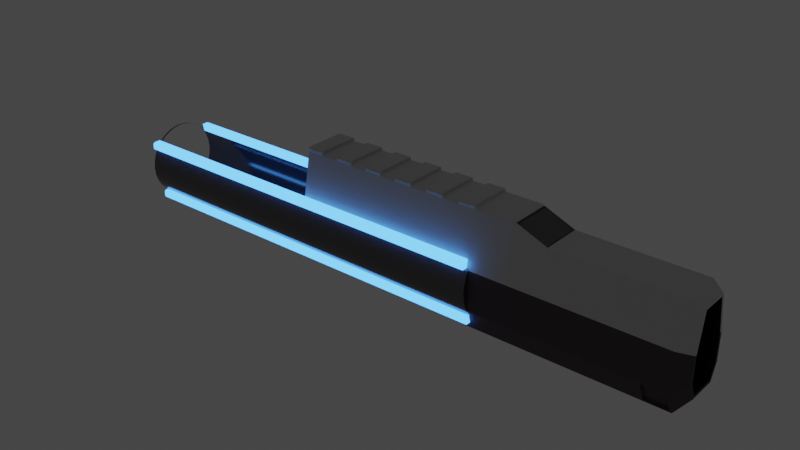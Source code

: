 # Source: ScatterBurst_Body.blend  (saved by Blender 2.80.75; exported with 4.5.12 LTS)
import bpy
from mathutils import Matrix  # noqa: F401  (used for matrix-valued properties, if any)

bpy.ops.wm.read_factory_settings(use_empty=True)
scene = bpy.context.scene
scene.name = 'Scene'

# ---- collections
col_collection = bpy.data.collections.new('Collection'); scene.collection.children.link(col_collection)

# ---- materials (node trees are filled in below, after node groups)
mat_white_003 = bpy.data.materials.new('White.003')
mat_white_003.use_transparent_shadow = False
mat_metal_003 = bpy.data.materials.new('Metal.003')
mat_metal_003.use_transparent_shadow = False
mat_gray_003 = bpy.data.materials.new('Gray.003')
mat_gray_003.use_transparent_shadow = False
mat_barrel_lights_active_003 = bpy.data.materials.new('Barrel Lights Active.003')
mat_barrel_lights_active_003.use_transparent_shadow = False
mat_reflective_black_003 = bpy.data.materials.new('Reflective Black.003')
mat_reflective_black_003.use_transparent_shadow = False

# ---- material node trees
mat_white_003.use_nodes = True; mat_white_003.node_tree.nodes.clear()
_N = mat_white_003.node_tree.nodes; _L = mat_white_003.node_tree.links
n0 = _N.new('ShaderNodeOutputMaterial'); n0.name = 'Material Output'; n0.location = (300, 300)
n1 = _N.new('ShaderNodeBsdfPrincipled'); n1.name = 'Principled BSDF'; n1.location = (10, 300)
n1.distribution = 'GGX'
n1.subsurface_method = 'BURLEY'
n1.inputs[1].default_value = 0.5545
n1.inputs[2].default_value = 0.7818
n1.inputs[3].default_value = 1.45
n1.inputs[13].default_value = 0.5364
n1.inputs[27].default_value = (0.0, 0.0, 0.0, 1.0)
n1.inputs[28].default_value = 1.0
_L.new(n1.outputs[0], n0.inputs[0])
n0.is_active_output = True
mat_metal_003.use_nodes = True; mat_metal_003.node_tree.nodes.clear()
_N = mat_metal_003.node_tree.nodes; _L = mat_metal_003.node_tree.links
n0 = _N.new('ShaderNodeOutputMaterial'); n0.name = 'Material Output'; n0.location = (269, 290)
n1 = _N.new('ShaderNodeBsdfPrincipled'); n1.name = 'Principled BSDF'; n1.location = (-21, 290)
n1.distribution = 'GGX'
n1.subsurface_method = 'BURLEY'
n1.inputs[0].default_value = (0.1529, 0.1441, 0.1529, 1.0)
n1.inputs[1].default_value = 0.7545
n1.inputs[2].default_value = 0.1318
n1.inputs[3].default_value = 1.45
n1.inputs[27].default_value = (0.0, 0.0, 0.0, 1.0)
n1.inputs[28].default_value = 1.0
_L.new(n1.outputs[0], n0.inputs[0])
n0.is_active_output = True
mat_gray_003.use_nodes = True; mat_gray_003.node_tree.nodes.clear()
_N = mat_gray_003.node_tree.nodes; _L = mat_gray_003.node_tree.links
n0 = _N.new('ShaderNodeOutputMaterial'); n0.name = 'Material Output'; n0.location = (300, 300)
n1 = _N.new('ShaderNodeBsdfPrincipled'); n1.name = 'Principled BSDF'; n1.location = (10, 300)
n1.distribution = 'GGX'
n1.subsurface_method = 'BURLEY'
n1.inputs[0].default_value = (0.07472, 0.05354, 0.06713, 1.0)
n1.inputs[2].default_value = 0.7409
n1.inputs[3].default_value = 1.45
n1.inputs[27].default_value = (0.0, 0.0, 0.0, 1.0)
n1.inputs[28].default_value = 1.0
_L.new(n1.outputs[0], n0.inputs[0])
n0.is_active_output = True
mat_barrel_lights_active_003.use_nodes = True; mat_barrel_lights_active_003.node_tree.nodes.clear()
_N = mat_barrel_lights_active_003.node_tree.nodes; _L = mat_barrel_lights_active_003.node_tree.links
n0 = _N.new('ShaderNodeOutputMaterial'); n0.name = 'Material Output'; n0.location = (151, 257)
n1 = _N.new('ShaderNodeEmission'); n1.name = 'Emission'; n1.location = (-109, 234)
n1.inputs[0].default_value = (0.0648, 0.2961, 1.0, 1.0)
n1.inputs[1].default_value = 4.0
_L.new(n1.outputs[0], n0.inputs[0])
n0.is_active_output = True
mat_reflective_black_003.use_nodes = True; mat_reflective_black_003.node_tree.nodes.clear()
_N = mat_reflective_black_003.node_tree.nodes; _L = mat_reflective_black_003.node_tree.links
n0 = _N.new('ShaderNodeOutputMaterial'); n0.name = 'Material Output'; n0.location = (300, 300)
n1 = _N.new('ShaderNodeBsdfPrincipled'); n1.name = 'Principled BSDF'; n1.location = (10, 300)
n1.distribution = 'GGX'
n1.subsurface_method = 'BURLEY'
n1.inputs[0].default_value = (0.0, 0.0, 0.0, 1.0)
n1.inputs[3].default_value = 1.45
n1.inputs[27].default_value = (0.0, 0.0, 0.0, 1.0)
n1.inputs[28].default_value = 1.0
_L.new(n1.outputs[0], n0.inputs[0])
n0.is_active_output = True

# ---- world
world_world = bpy.data.worlds.new('World'); scene.world = world_world
world_world.use_nodes = True; world_world.node_tree.nodes.clear()
_N = world_world.node_tree.nodes; _L = world_world.node_tree.links
n0 = _N.new('ShaderNodeOutputWorld'); n0.name = 'World Output'; n0.location = (300, 300)
n1 = _N.new('ShaderNodeBackground'); n1.name = 'Background'; n1.location = (10, 300)
n1.inputs[0].default_value = (0.05088, 0.05088, 0.05088, 1.0)
_L.new(n1.outputs[0], n0.inputs[0])
n0.is_active_output = True
world_world.color = (0.05088, 0.05088, 0.05088)
world_world.use_sun_shadow = False
world_world.sun_shadow_jitter_overblur = 0.0

# ---- meshes
me_cylinder = bpy.data.meshes.new('Cylinder')
me_cylinder.from_pydata([(1.847, 0.5898, -1.624), (1.847, -0.5471, -1.624), (1.847, 0.5898, 0.3562), (1.847, -0.5471, 0.3562), (1.847, -0.5471, -0.5063), (1.847, 0.5898, -0.5063), (1.847, 0.5898, -1.564), (1.847, -0.5471, -1.564), (1.847, -0.5471, 0.723), (1.25, -0.813, 0.723), (1.25, 0.8557, 0.723), (1.847, 0.5898, 0.723), (1.25, 0.8557, 0.366), (1.474, -0.651, -1.624), (1.57, -0.5342, -1.624), (1.474, -0.651, 0.3562), (1.57, 0.5769, -1.624), (1.474, 0.6937, 0.366), (1.474, 0.6937, 0.3562), (1.474, 0.6937, -1.624), (1.25, -0.813, 0.366), (1.662, 0.404, -1.624), (1.719, 0.2164, -1.624), (1.738, 0.02135, -1.624), (-0.8578, 0.5324, 0.6971), (0.215, 0.8557, 0.723), (0.215, -0.813, 0.723), (-0.8578, -0.4897, 0.6971), (0.1609, 0.835, 0.366), (0.215, 0.8557, 0.366), (0.1609, 0.835, -1.624), (0.03106, 0.7285, -1.624), (0.1609, 0.835, 0.3562), (0.1609, -0.7923, -1.624), (0.215, -0.813, 0.366), (-0.0933, -0.5342, -1.624), (0.7382, 1.021, -1.634), (0.7382, 1.021, 0.366), (0.9333, 1.002, -1.634), (0.9333, 1.002, 0.366), (1.121, 0.9452, -1.634), (1.121, 0.9452, 0.366), (1.294, 0.8528, -1.634), (1.294, 0.8528, 0.366), (1.445, 0.7285, -1.634), (1.445, 0.7285, 0.366), (1.57, 0.5769, -1.634), (1.662, 0.404, -1.634), (1.719, 0.2164, -1.634), (1.738, 0.02135, -1.634), (1.719, -0.1737, -1.634), (1.662, -0.3613, -1.634), (1.57, -0.5342, -1.634), (1.445, -0.6858, -1.634), (1.294, -0.8101, -1.634), (1.121, -0.9025, -1.634), (0.9333, -0.9594, -1.634), (0.7382, -0.9787, -1.634), (0.5431, -0.9594, -1.634), (0.3555, -0.9025, -1.634), (0.1826, -0.8101, -1.634), (0.03106, -0.6858, -1.634), (-0.0933, -0.5342, -1.634), (-0.1857, -0.3613, -1.634), (-0.2426, -0.1737, -1.634), (-0.2618, 0.02135, -1.634), (-0.2426, 0.2164, -1.634), (-0.1857, 0.404, -1.634), (-0.0933, 0.5769, -1.634), (0.03106, 0.7285, -1.634), (0.1826, 0.8528, -1.634), (0.1826, 0.8528, 0.366), (0.3555, 0.9452, -1.634), (0.3555, 0.9452, 0.366), (0.5431, 1.002, -1.634), (0.5431, 1.002, 0.366), (-0.2617, 0.02039, -1.624), (-0.1857, -0.3608, -1.624), (-0.1857, 0.3941, -1.624), (-0.2426, 0.2122, -1.624), (-0.09376, 0.5761, -1.624), (-0.2426, -0.1709, -1.624), (0.0318, -0.6864, -1.624), (1.662, -0.3604, -1.624), (1.719, -0.1728, -1.624), (0.215, -0.813, 1.308), (1.276, -0.8014, 1.3), (0.215, 0.8557, 1.308), (1.276, 0.8441, 1.3), (0.215, -0.813, 1.045), (0.215, 0.8557, 1.045), (1.25, 0.8557, 1.045), (1.847, 0.5898, 1.045), (1.25, -0.813, 1.045), (1.847, -0.5471, 1.045), (1.821, 0.6014, 1.3), (1.821, -0.5587, 1.3), (1.384, -0.3329, 1.369), (1.019, -0.4955, 1.369), (1.384, 0.3756, 1.369), (1.019, 0.5382, 1.369), (-0.6316, 0.3631, 1.369), (0.3132, 0.5382, 1.369), (-0.6316, -0.3204, 1.369), (0.3132, -0.4955, 1.369), (1.452, -0.3776, 1.369), (1.033, -0.5642, 1.369), (1.452, 0.4203, 1.369), (1.033, 0.6069, 1.369), (0.3069, 0.6069, 1.369), (0.3069, -0.5642, 1.369), (-0.03909, 0.7995, -1.623), (0.1771, 0.8483, 0.3546), (0.1771, -0.8056, 0.3546), (0.1609, 0.835, 0.3546), (0.1609, 0.835, -1.623), (0.1771, 0.8483, -1.623), (0.1609, -0.7923, 0.3546), (0.1609, -0.7923, -1.623), (0.1771, -0.8056, -1.623), (-0.03909, 0.7995, 0.3546), (-0.03909, -0.7568, 0.3546), (-0.03909, -0.7568, -1.623), (1.47, 0.6981, 0.3546), (1.474, -0.651, 0.3546), (1.47, -0.6554, 0.3546), (1.474, 0.6937, -1.623), (1.47, 0.6981, -1.623), (1.474, -0.651, -1.623), (1.47, -0.6554, -1.623), (1.686, 0.6345, -1.623), (1.686, 0.6345, -1.564), (1.686, 0.6345, 0.3546), (1.686, -0.5918, 0.3546), (1.686, 0.6345, -0.5063), (1.686, -0.5918, -0.5063), (1.686, -0.5918, -1.564), (1.686, -0.5918, -1.623), (1.445, 0.7285, -1.624), (1.445, -0.6858, -1.624), (1.847, 0.337, 0.7551), (1.847, 0.1924, 0.7401), (1.847, 0.06209, 0.7347), (1.847, -0.1394, 0.7401), (1.847, -0.009014, 0.7347), (1.847, -0.2839, 0.7551), (1.847, -0.3462, 0.9839), (1.847, -0.4251, 0.9734), (1.847, -0.4039, 0.7754), (1.847, -0.4251, 0.9262), (1.847, -0.4251, 0.8502), (1.847, -0.4251, 0.7966), (1.847, 0.4782, 0.9734), (1.847, 0.4782, 0.9262), (1.847, 0.4782, 0.8502), (1.847, 0.3993, 0.9839), (1.847, 0.457, 0.7754), (1.847, 0.4782, 0.7966), (1.847, 0.2971, 0.9928), (1.847, 0.0861, 1.001), (1.847, 0.1871, 0.9987), (1.847, -0.03302, 1.001), (1.847, -0.134, 0.9987), (1.847, -0.244, 0.9928), (1.847, 0.02135, 0.723), (1.847, 0.02135, 1.045), (1.847, 0.5898, 0.8839), (1.847, -0.5471, 0.8839), (-1.169, -0.4897, 0.5655), (-1.169, 0.5324, 0.5655), (1.25, -0.813, 0.5445), (0.215, -0.813, 0.5445), (1.25, 0.8557, 0.5445), (0.215, 0.8557, 0.5445), (-1.175, -0.5551, 0.3562), (-1.22, -0.5012, 0.3562), (-1.197, -0.5449, 0.3562), (-1.214, -0.5252, 0.3562), (-1.22, 0.5439, 0.3562), (-1.175, 0.5978, 0.3562), (-1.214, 0.5679, 0.3562), (-1.197, 0.5876, 0.3562), (-1.175, 0.5981, 0.5398), (-1.22, 0.5439, 0.5396), (-1.191, 0.5573, 0.5543), (-1.198, 0.5878, 0.5397), (-1.214, 0.568, 0.5397), (-1.22, -0.5012, 0.5396), (-1.175, -0.5554, 0.5398), (-1.191, -0.5147, 0.5543), (-1.214, -0.5253, 0.5397), (-1.198, -0.5451, 0.5397), (-1.22, 0.5439, -0.5824), (-1.214, 0.5679, -0.5824), (-1.197, 0.5876, -0.5824), (-1.175, 0.5978, -0.5824), (-1.22, -0.5012, -0.5824), (-1.214, -0.5252, -0.5824), (-1.197, -0.5449, -0.5824), (-1.175, -0.5551, -0.5824), (-1.22, 0.5439, -0.497), (-1.22, 0.5439, -0.4117), (-1.22, 0.5439, -0.3264), (-1.22, 0.5439, -0.2411), (-1.22, 0.5439, -0.1557), (-1.22, 0.5439, -0.0704), (-1.22, 0.5439, 0.01492), (-1.22, 0.5439, 0.1002), (-1.22, 0.5439, 0.1856), (-1.22, 0.5439, 0.2709), (-1.214, -0.5252, -0.497), (-1.214, -0.5252, -0.4117), (-1.214, -0.5252, -0.3264), (-1.214, -0.5252, -0.2411), (-1.214, -0.5252, -0.1557), (-1.214, -0.5252, -0.0704), (-1.214, -0.5252, 0.01492), (-1.214, -0.5252, 0.1002), (-1.214, -0.5252, 0.1856), (-1.214, -0.5252, 0.2709), (-1.197, -0.5449, -0.497), (-1.197, -0.5449, -0.4117), (-1.197, -0.5449, -0.3264), (-1.197, -0.5449, -0.2411), (-1.197, -0.5449, -0.1557), (-1.197, -0.5449, -0.0704), (-1.197, -0.5449, 0.01492), (-1.197, -0.5449, 0.1002), (-1.197, -0.5449, 0.1856), (-1.197, -0.5449, 0.2709), (-1.175, -0.5551, -0.497), (-1.175, -0.5551, -0.4117), (-1.175, -0.5551, -0.3264), (-1.175, -0.5551, -0.2411), (-1.175, -0.5551, -0.1557), (-1.175, -0.5551, -0.0704), (-1.175, -0.5551, 0.01492), (-1.175, -0.5551, 0.1002), (-1.175, -0.5551, 0.1856), (-1.175, -0.5551, 0.2709), (-1.214, 0.5679, 0.2709), (-1.214, 0.5679, 0.1856), (-1.214, 0.5679, 0.1002), (-1.214, 0.5679, 0.01492), (-1.214, 0.5679, -0.0704), (-1.214, 0.5679, -0.1557), (-1.214, 0.5679, -0.2411), (-1.214, 0.5679, -0.3264), (-1.214, 0.5679, -0.4117), (-1.214, 0.5679, -0.497), (-1.197, 0.5876, 0.2709), (-1.197, 0.5876, 0.1856), (-1.197, 0.5876, 0.1002), (-1.197, 0.5876, 0.01492), (-1.197, 0.5876, -0.0704), (-1.197, 0.5876, -0.1557), (-1.197, 0.5876, -0.2411), (-1.197, 0.5876, -0.3264), (-1.197, 0.5876, -0.4117), (-1.197, 0.5876, -0.497), (-1.175, 0.5978, 0.2709), (-1.175, 0.5978, 0.1856), (-1.175, 0.5978, 0.1002), (-1.175, 0.5978, 0.01492), (-1.175, 0.5978, -0.0704), (-1.175, 0.5978, -0.1557), (-1.175, 0.5978, -0.2411), (-1.175, 0.5978, -0.3264), (-1.175, 0.5978, -0.4117), (-1.175, 0.5978, -0.497), (-1.22, -0.5012, 0.2709), (-1.22, -0.5012, 0.1856), (-1.22, -0.5012, 0.1002), (-1.22, -0.5012, 0.01492), (-1.22, -0.5012, -0.0704), (-1.22, -0.5012, -0.1557), (-1.22, -0.5012, -0.2411), (-1.22, -0.5012, -0.3264), (-1.22, -0.5012, -0.4117), (-1.22, -0.5012, -0.497), (-1.291, 0.5439, 0.2709), (-1.291, 0.5439, 0.3562), (-1.285, 0.5679, 0.3562), (-1.269, 0.5876, 0.3562), (-1.246, 0.5978, 0.3562), (-1.285, -0.5252, 0.3562), (-1.291, -0.5012, 0.3562), (-1.285, -0.5252, 0.2709), (-1.269, -0.5449, 0.3562), (-1.269, -0.5449, 0.2709), (-1.246, -0.5551, 0.3562), (-1.246, -0.5551, 0.2709), (-1.285, 0.5679, -0.497), (-1.285, 0.5679, -0.5824), (-1.269, 0.5876, -0.497), (-1.269, 0.5876, -0.5824), (-1.246, 0.5978, -0.497), (-1.246, 0.5978, -0.5824), (-1.291, -0.5012, -0.497), (-1.291, -0.5012, -0.5824), (-1.269, -0.5449, -0.5824), (-1.246, -0.5551, -0.5824), (-1.285, -0.5252, -0.5824), (-1.291, 0.5439, -0.5824), (-1.291, 0.5439, -0.497), (-1.291, 0.5439, -0.4117), (-1.291, 0.5439, -0.3264), (-1.291, 0.5439, -0.2411), (-1.291, 0.5439, -0.1557), (-1.291, 0.5439, -0.0704), (-1.291, 0.5439, 0.01492), (-1.291, 0.5439, 0.1002), (-1.291, 0.5439, 0.1856), (-1.285, -0.5252, -0.497), (-1.285, -0.5252, -0.4117), (-1.285, -0.5252, -0.3264), (-1.285, -0.5252, -0.2411), (-1.285, -0.5252, -0.1557), (-1.285, -0.5252, -0.0704), (-1.285, -0.5252, 0.01492), (-1.285, -0.5252, 0.1002), (-1.285, -0.5252, 0.1856), (-1.269, -0.5449, -0.497), (-1.269, -0.5449, -0.4117), (-1.269, -0.5449, -0.3264), (-1.269, -0.5449, -0.2411), (-1.269, -0.5449, -0.1557), (-1.269, -0.5449, -0.0704), (-1.269, -0.5449, 0.01492), (-1.269, -0.5449, 0.1002), (-1.269, -0.5449, 0.1856), (-1.246, -0.5551, -0.497), (-1.246, -0.5551, -0.4117), (-1.246, -0.5551, -0.3264), (-1.246, -0.5551, -0.2411), (-1.246, -0.5551, -0.1557), (-1.246, -0.5551, -0.0704), (-1.246, -0.5551, 0.01492), (-1.246, -0.5551, 0.1002), (-1.246, -0.5551, 0.1856), (-1.285, 0.5679, 0.2709), (-1.285, 0.5679, 0.1856), (-1.285, 0.5679, 0.1002), (-1.285, 0.5679, 0.01492), (-1.285, 0.5679, -0.0704), (-1.285, 0.5679, -0.1557), (-1.285, 0.5679, -0.2411), (-1.285, 0.5679, -0.3264), (-1.285, 0.5679, -0.4117), (-1.269, 0.5876, 0.2709), (-1.269, 0.5876, 0.1856), (-1.269, 0.5876, 0.1002), (-1.269, 0.5876, 0.01492), (-1.269, 0.5876, -0.0704), (-1.269, 0.5876, -0.1557), (-1.269, 0.5876, -0.2411), (-1.269, 0.5876, -0.3264), (-1.269, 0.5876, -0.4117), (-1.246, 0.5978, 0.2709), (-1.246, 0.5978, 0.1856), (-1.246, 0.5978, 0.1002), (-1.246, 0.5978, 0.01492), (-1.246, 0.5978, -0.0704), (-1.246, 0.5978, -0.1557), (-1.246, 0.5978, -0.2411), (-1.246, 0.5978, -0.3264), (-1.246, 0.5978, -0.4117), (-1.291, -0.5012, 0.2709), (-1.291, -0.5012, 0.1856), (-1.291, -0.5012, 0.1002), (-1.291, -0.5012, 0.01492), (-1.291, -0.5012, -0.0704), (-1.291, -0.5012, -0.1557), (-1.291, -0.5012, -0.2411), (-1.291, -0.5012, -0.3264), (-1.291, -0.5012, -0.4117), (1.821, 0.6014, 1.184), (1.821, -0.5587, 1.184), (0.215, 0.8557, 1.176), (0.215, -0.813, 1.176), (1.276, 0.8441, 1.184), (1.276, -0.8014, 1.184), (1.847, 0.4957, 1.186), (1.847, 0.4957, 1.298), (1.847, -0.453, 1.298), (1.25, -0.813, 1.308), (1.25, 0.8557, 1.308), (1.847, -0.453, 1.186), (1.25, 0.8557, 1.176), (1.25, -0.813, 1.176), (1.79, -0.4883, 1.3), (1.245, -0.7309, 1.3), (1.79, -0.4883, 1.184), (1.245, -0.7309, 1.184), (1.795, 0.5427, 1.184), (1.795, 0.5427, 1.3), (1.25, 0.7854, 1.3), (1.25, 0.7854, 1.184), (1.847, 0.5898, 1.176), (1.847, 0.5898, 1.308), (1.847, -0.5471, 1.308), (1.847, -0.5471, 1.176), (1.79, 0.4957, 1.186), (1.79, 0.4957, 1.298), (1.79, -0.453, 1.298), (1.79, -0.453, 1.186), (-0.151, -0.737, 0.3562), (1.439, -0.6762, 0.366), (1.445, -0.6858, 0.3551), (1.442, -0.6723, 0.366), (1.272, -0.8115, 0.366), (1.294, -0.8101, 0.3551), (1.127, -0.8893, 0.366), (1.121, -0.9025, 0.3551), (0.9311, -0.9487, 0.366), (0.9333, -0.9594, 0.3551), (0.7382, -0.9677, 0.366), (0.7382, -0.9787, 0.3551), (0.5452, -0.9487, 0.366), (0.5431, -0.9594, 0.3551), (0.3491, -0.8891, 0.366), (0.3555, -0.9025, 0.3551), (0.2047, -0.8121, 0.366), (0.1826, -0.8101, 0.3551), (0.1764, -0.8051, 0.3551), (0.1976, -0.8064, 0.366), (0.1609, -0.7923, 0.3563), (-0.1725, -0.7331, -0.5824), (-0.03909, 0.7995, -0.5824), (-0.03909, -0.7568, -0.5824), (-0.8061, 0.6026, 0.723), (-0.8061, -0.5599, 0.723), (-0.8578, -0.5204, 0.723), (-0.8381, 0.5794, 0.7161), (-0.8578, 0.5513, 0.7056), (-0.8578, 0.5631, 0.723), (-1.184, 0.5761, 0.5496), (-0.8578, -0.5078, 0.7053), (-0.8371, -0.5374, 0.7164), (-1.184, -0.5341, 0.5493), (1.203, -0.2586, 0.8527), (0.9141, -0.387, 0.8527), (1.203, 0.3013, 0.8527), (0.9141, 0.4297, 0.8527), (-0.3897, 0.2914, 0.8527), (0.3568, 0.4297, 0.8527), (-0.3897, -0.2487, 0.8527), (0.3568, -0.387, 0.8527), (-0.8578, -0.4976, 1.045), (-0.8111, -0.5587, 1.045), (-0.8515, -0.5239, 1.045), (-0.8344, -0.5462, 1.045), (-0.8578, -0.4968, 1.308), (-0.8107, -0.5587, 1.308), (-0.8515, -0.5235, 1.308), (-0.8343, -0.5462, 1.308), (-0.7003, -0.3267, 1.369), (-0.6509, -0.3867, 1.369), (-0.6642, -0.3475, 1.369), (-0.6937, -0.3534, 1.369), (-0.6756, -0.3753, 1.369), (-0.811, -0.5587, 1.176), (-0.8578, -0.4973, 1.176), (-0.8344, -0.5462, 1.176), (-0.8515, -0.5238, 1.176), (-0.8111, -0.5586, 0.7256), (-0.8578, -0.5204, 0.723), (-0.8345, -0.5493, 0.7341), (-0.8515, -0.5353, 0.7331), (-0.8073, 0.6023, 1.045), (-0.8578, 0.5363, 1.045), (-0.8325, 0.5889, 1.045), (-0.851, 0.5647, 1.045), (-0.8578, 0.5354, 1.308), (-0.8069, 0.6024, 1.308), (-0.851, 0.5643, 1.308), (-0.8323, 0.5888, 1.308), (-0.6468, 0.4302, 1.369), (-0.7003, 0.3652, 1.369), (-0.6612, 0.3878, 1.369), (-0.6736, 0.4179, 1.369), (-0.6931, 0.3941, 1.369), (-0.8071, 0.6023, 1.176), (-0.8578, 0.536, 1.176), (-0.8325, 0.5888, 1.176), (-0.851, 0.5646, 1.176), (-0.8578, 0.5631, 0.723), (-0.8073, 0.6023, 0.7237), (-0.851, 0.5781, 0.7329), (-0.8326, 0.5925, 0.7331), (0.0223, -0.9787, -1.623), (-0.03909, -0.9173, -1.623), (-0.008391, -0.9704, -1.623), (-0.03086, -0.948, -1.623), (-0.03909, -0.9173, 0.3546), (0.0223, -0.9787, 0.3546), (-0.03086, -0.948, 0.3546), (-0.008392, -0.9704, 0.3546), (-0.03909, -0.9173, -0.5824), (0.0223, -0.9787, -0.5824), (-0.03086, -0.948, -0.5824), (-0.008392, -0.9704, -0.5824), (0.1771, -0.9244, -1.623), (0.1228, -0.9787, -1.623), (0.173, -0.9451, -1.623), (0.1612, -0.9628, -1.623), (0.1436, -0.9745, -1.623), (0.1228, -0.9787, 0.3546), (0.1771, -0.9244, 0.3546), (0.1436, -0.9745, 0.3546), (0.1612, -0.9628, 0.3546), (0.173, -0.9451, 0.3546), (1.686, -0.7195, -1.623), (1.637, -0.7686, -1.623), (1.68, -0.744, -1.623), (1.662, -0.762, -1.623), (1.637, -0.7686, 0.3546), (1.686, -0.7195, 0.3546), (1.662, -0.762, 0.3546), (1.68, -0.744, 0.3546), (1.531, -0.7686, -1.623), (1.47, -0.7075, -1.623), (1.501, -0.7604, -1.623), (1.478, -0.738, -1.623), (1.47, -0.7075, 0.3546), (1.531, -0.7686, 0.3546), (1.478, -0.738, 0.3546), (1.501, -0.7604, 0.3546), (1.47, 0.7482, -1.623), (1.533, 0.8113, -1.623), (1.479, 0.7797, -1.623), (1.502, 0.8028, -1.623), (1.533, 0.8113, 0.3546), (1.47, 0.7482, 0.3546), (1.502, 0.8028, 0.3546), (1.479, 0.7797, 0.3546), (1.627, 0.8113, -1.623), (1.686, 0.7513, -1.623), (1.656, 0.8032, -1.623), (1.678, 0.7813, -1.623), (1.686, 0.7513, 0.3546), (1.627, 0.8113, 0.3546), (1.678, 0.7813, 0.3546), (1.656, 0.8032, 0.3546), (-0.03909, 0.9545, -1.623), (0.0278, 1.021, -1.623), (-0.03012, 0.9879, -1.623), (-0.005642, 1.012, -1.623), (0.0278, 1.021, 0.3546), (-0.03909, 0.9545, 0.3546), (-0.005642, 1.012, 0.3546), (-0.03012, 0.9879, 0.3546), (-0.03909, 0.9545, -0.5824), (0.0278, 1.021, -0.5824), (-0.03012, 0.9879, -0.5824), (-0.005642, 1.012, -0.5824), (0.127, 1.021, -1.623), (0.1771, 0.9712, -1.623), (0.1521, 1.015, -1.623), (0.1704, 0.9963, -1.623), (0.1771, 0.9712, 0.3546), (0.127, 1.021, 0.3546), (0.1704, 0.9963, 0.3546), (0.1521, 1.015, 0.3546)], [], [(3, 2, 11, 164, 8), (3, 4, 5, 2), (1, 0, 6, 7), (388, 378, 87, 386), (2, 18, 17, 12, 172, 10, 11), (44, 138, 19, 16, 46), (409, 407, 20), (12, 37, 29), (26, 9, 93, 89), (86, 381, 393, 391), (82, 61, 60, 33), (32, 28, 112), (36, 37, 39, 38), (38, 39, 41, 40), (40, 41, 43, 42), (42, 43, 45, 138, 44), (47, 46, 16, 21), (51, 83, 14, 52), (51, 50, 84, 83), (54, 411, 413, 55), (412, 410, 20), (414, 412, 20), (416, 414, 20), (20, 34, 416), (34, 420, 418), (34, 422, 420), (70, 71, 73, 72), (72, 73, 75, 74), (74, 75, 37, 36), (178, 175, 187, 183), (12, 17, 45), (187, 190, 191, 188, 439, 189), (65, 76, 79, 66), (61, 82, 35, 62), (35, 77, 63, 62), (64, 63, 77, 81), (76, 65, 64, 81), (67, 66, 79, 78), (68, 67, 78, 80), (68, 80, 31, 69), (30, 70, 69, 31), (171, 34, 20, 170), (56, 415, 417, 57), (410, 409, 20), (423, 113, 119), (53, 139, 408, 411, 54), (423, 119, 60), (55, 413, 415, 56), (416, 34, 418), (59, 421, 423, 60), (58, 419, 421, 59), (57, 417, 419, 58), (173, 25, 10, 172), (45, 43, 12), (43, 41, 12), (41, 39, 12), (39, 37, 12), (37, 75, 29), (75, 73, 29), (73, 71, 29), (71, 28, 29), (101, 102, 109, 477, 479), (483, 462, 452, 473), (399, 386, 108, 107), (11, 10, 91, 92, 166), (182, 185, 186, 183, 184, 436), (10, 25, 90, 91), (9, 8, 167, 94, 93), (384, 387, 405, 404), (376, 380, 397, 394), (453, 85, 110, 457), (379, 389, 385, 85), (385, 400, 105, 106), (386, 87, 109, 108), (430, 433, 435, 486, 488, 489, 487), (473, 452, 456, 478), (400, 399, 107, 105), (85, 385, 106, 110), (461, 379, 85, 453), (97, 98, 106, 105), (99, 97, 105, 107), (100, 99, 107, 108), (103, 101, 479, 478, 456, 458), (104, 103, 458, 457, 110), (432, 438, 431, 465, 467, 468, 466), (98, 104, 110, 106), (102, 100, 108, 109), (121, 494, 496, 497, 495, 507, 509, 510, 511, 508, 113, 117), (544, 111, 428, 552), (428, 120, 549, 552), (545, 553, 548, 561, 556), (495, 499, 490, 503, 507), (548, 550, 551, 549, 120, 114, 112, 560, 562, 563, 561), (498, 494, 121, 429), (114, 32, 112), (490, 492, 493, 491, 122, 118, 119, 502, 504, 505, 506, 503), (116, 112, 71), (423, 424, 113), (70, 30, 116), (30, 115, 116), (28, 71, 112), (70, 116, 71), (34, 425, 422), (426, 117, 113), (119, 118, 33), (119, 33, 60), (171, 406, 426, 425, 34), (528, 127, 123, 533), (133, 517, 512, 137, 136, 135), (529, 532, 541, 536), (540, 542, 543, 541, 532, 534, 535, 533, 123, 132), (525, 520, 513, 516), (129, 521, 524, 125), (52, 14, 13, 139, 53), (84, 50, 49, 23), (48, 22, 23, 49), (47, 21, 22, 48), (19, 0, 1, 13, 14, 83, 84, 23, 22, 21, 16), (18, 123, 127, 126, 19, 138, 45, 17), (20, 407, 15, 3, 8, 9, 170), (1, 137, 13), (1, 7, 137), (7, 136, 137), (137, 128, 13), (135, 136, 7, 4), (3, 15, 124, 133), (3, 133, 135, 4), (2, 132, 123, 18), (0, 19, 126, 130), (0, 130, 131, 6), (131, 134, 5, 6), (2, 5, 134, 132), (150, 149, 167), (11, 166, 154, 157, 156, 140, 141, 142, 144, 143, 145, 148, 151, 150, 167, 8, 164), (153, 154, 166), (166, 92, 165, 94, 167, 149, 147, 146, 163, 162, 161, 159, 160, 158, 155, 152, 153), (174, 406, 171, 188), (26, 171, 170, 9), (29, 173, 172, 12), (24, 169, 168, 27), (432, 435, 434, 437), (187, 189, 184, 183), (378, 482, 474, 87), (87, 474, 477, 109), (26, 431, 188, 171), (25, 430, 487, 469, 90), (27, 437, 434, 24), (168, 169, 184, 189), (176, 177, 285, 288), (234, 224, 326, 335), (248, 201, 305, 348), (182, 179, 181, 185), (185, 181, 180, 186), (186, 180, 178, 183), (174, 188, 191, 176), (176, 191, 190, 177), (177, 190, 187, 175), (235, 236, 337, 336), (261, 262, 360, 359), (201, 278, 375, 305), (225, 235, 336, 327), (200, 249, 292, 304), (209, 208, 271, 270), (277, 202, 306, 374), (207, 206, 273, 272), (236, 226, 328, 337), (205, 204, 275, 274), (250, 240, 340, 349), (203, 202, 277, 276), (233, 234, 335, 334), (201, 200, 279, 278), (179, 260, 358, 284), (270, 271, 218, 219), (203, 276, 373, 307), (272, 273, 216, 217), (227, 237, 338, 329), (274, 275, 214, 215), (241, 251, 350, 341), (276, 277, 212, 213), (177, 175, 286, 285), (278, 279, 210, 211), (275, 204, 308, 372), (219, 218, 228, 229), (238, 228, 330, 339), (217, 216, 226, 227), (252, 242, 342, 351), (215, 214, 224, 225), (231, 232, 333, 332), (213, 212, 222, 223), (205, 274, 371, 309), (211, 210, 220, 221), (229, 239, 291, 289), (229, 228, 238, 239), (243, 253, 352, 343), (227, 226, 236, 237), (273, 206, 310, 370), (225, 224, 234, 235), (181, 179, 284, 283), (223, 222, 232, 233), (220, 210, 313, 322), (221, 220, 230, 231), (254, 244, 344, 353), (259, 258, 268, 269), (199, 230, 331, 301), (257, 256, 266, 267), (207, 272, 369, 311), (255, 254, 264, 265), (211, 221, 323, 314), (253, 252, 262, 263), (245, 255, 354, 345), (251, 250, 260, 261), (271, 208, 312, 368), (249, 248, 258, 259), (175, 178, 281, 286), (247, 246, 256, 257), (222, 212, 315, 324), (245, 244, 254, 255), (256, 246, 346, 355), (243, 242, 252, 253), (209, 270, 367, 280), (241, 240, 250, 251), (180, 181, 283, 282), (200, 201, 248, 249), (213, 223, 325, 316), (202, 203, 246, 247), (247, 257, 356, 347), (204, 205, 244, 245), (224, 214, 317, 326), (206, 207, 242, 243), (258, 248, 348, 357), (208, 209, 240, 241), (280, 281, 282, 340), (340, 282, 283, 349), (349, 283, 284, 358), (322, 300, 301, 331), (313, 302, 300, 322), (298, 299, 302, 313), (304, 303, 299, 298), (281, 280, 367, 286), (312, 311, 369, 368), (310, 309, 371, 370), (308, 307, 373, 372), (306, 305, 375, 374), (286, 367, 287, 285), (368, 369, 320, 321), (370, 371, 318, 319), (372, 373, 316, 317), (374, 375, 314, 315), (285, 287, 289, 288), (321, 320, 329, 330), (319, 318, 327, 328), (317, 316, 325, 326), (315, 314, 323, 324), (288, 289, 291, 290), (330, 329, 338, 339), (328, 327, 336, 337), (326, 325, 334, 335), (324, 323, 332, 333), (295, 294, 296, 297), (357, 356, 365, 366), (355, 354, 363, 364), (353, 352, 361, 362), (351, 350, 359, 360), (293, 292, 294, 295), (348, 347, 356, 357), (346, 345, 354, 355), (344, 343, 352, 353), (342, 341, 350, 351), (303, 304, 292, 293), (305, 306, 347, 348), (307, 308, 345, 346), (309, 310, 343, 344), (311, 312, 341, 342), (279, 200, 304, 298), (202, 247, 347, 306), (223, 233, 334, 325), (270, 219, 287, 367), (263, 264, 362, 361), (237, 238, 339, 338), (246, 203, 307, 346), (232, 222, 324, 333), (218, 271, 368, 321), (204, 245, 345, 308), (221, 231, 332, 323), (174, 176, 288, 290), (272, 217, 320, 369), (265, 266, 364, 363), (244, 205, 309, 344), (230, 220, 322, 331), (269, 195, 297, 296), (216, 273, 370, 319), (206, 243, 343, 310), (259, 269, 296, 294), (239, 174, 290, 291), (274, 215, 318, 371), (267, 268, 366, 365), (242, 207, 311, 342), (268, 258, 357, 366), (214, 275, 372, 317), (208, 241, 341, 312), (257, 267, 365, 356), (276, 213, 316, 373), (240, 209, 280, 340), (266, 256, 355, 364), (212, 277, 374, 315), (255, 265, 363, 354), (198, 199, 301, 300), (278, 211, 314, 375), (264, 254, 353, 362), (197, 198, 300, 302), (210, 279, 298, 313), (253, 263, 361, 352), (196, 197, 302, 299), (219, 229, 289, 287), (262, 252, 351, 360), (195, 194, 295, 297), (228, 218, 321, 330), (251, 261, 359, 350), (194, 193, 293, 295), (217, 227, 329, 320), (260, 250, 349, 358), (193, 192, 303, 293), (226, 216, 319, 328), (178, 180, 282, 281), (249, 259, 294, 292), (192, 196, 299, 303), (215, 225, 327, 318), (4, 7, 6, 5), (89, 93, 389, 379), (89, 449, 465, 431, 26), (92, 91, 388, 398), (94, 165, 92, 398, 401), (486, 435, 432, 466, 448, 470), (470, 448, 462, 483), (93, 94, 401, 389), (91, 90, 378, 388), (376, 95, 399, 398), (86, 96, 400, 385), (95, 88, 386, 399), (96, 377, 401, 400), (88, 380, 388, 386), (381, 86, 385, 389), (380, 376, 398, 388), (377, 381, 389, 401), (393, 392, 390, 391), (377, 96, 390, 392), (96, 86, 391, 390), (381, 377, 392, 393), (394, 397, 396, 395), (380, 88, 396, 397), (88, 95, 395, 396), (95, 376, 394, 395), (383, 382, 398, 399), (384, 383, 399, 400), (387, 384, 400, 401), (382, 387, 401, 398), (405, 402, 403, 404), (382, 383, 403, 402), (387, 382, 402, 405), (383, 384, 404, 403), (173, 29, 28, 32, 179, 182), (424, 426, 113), (424, 425, 426), (411, 408, 409, 410), (413, 411, 410, 412), (415, 413, 412, 414), (417, 415, 414, 416), (419, 417, 416, 418), (421, 419, 418, 420), (423, 421, 420, 422), (408, 15, 407, 409), (422, 425, 424, 423), (15, 408, 139, 13, 128, 129, 125, 124), (427, 429, 121), (427, 121, 117, 426, 406, 174, 239, 238, 237, 236, 235, 234, 233, 232, 231, 230, 199), (428, 195, 269, 268, 267, 266, 265, 264, 263, 262, 261, 260, 179, 32, 114, 120), (169, 24, 434, 184), (188, 431, 438, 439), (27, 168, 189, 437), (25, 173, 182, 430), (433, 434, 435), (184, 434, 433, 436), (430, 182, 436, 433), (437, 438, 432), (437, 189, 439, 438), (101, 103, 446, 444), (440, 442, 443, 445, 444, 446, 447, 441), (99, 100, 443, 442), (98, 97, 440, 441), (100, 102, 445, 443), (103, 104, 447, 446), (102, 101, 444, 445), (97, 99, 442, 440), (104, 98, 441, 447), (456, 459, 458), (459, 460, 458), (460, 457, 458), (462, 448, 450, 464), (464, 450, 451, 463), (463, 451, 449, 461), (456, 452, 454, 459), (459, 454, 455, 460), (460, 455, 453, 457), (452, 462, 464, 454), (454, 464, 463, 455), (455, 463, 461, 453), (465, 449, 451, 467), (467, 451, 450, 468), (468, 450, 448, 466), (449, 89, 379, 461), (477, 480, 479), (480, 481, 479), (481, 478, 479), (483, 473, 475, 485), (485, 475, 476, 484), (484, 476, 474, 482), (473, 478, 481, 475), (475, 481, 480, 476), (476, 480, 477, 474), (470, 483, 485, 472), (472, 485, 484, 471), (471, 484, 482, 469), (486, 470, 472, 488), (488, 472, 471, 489), (489, 471, 469, 487), (90, 469, 482, 378), (499, 495, 497, 501), (501, 497, 496, 500), (500, 496, 494, 498), (490, 499, 501, 492), (492, 501, 500, 493), (493, 500, 498, 491), (122, 491, 498, 429), (507, 503, 506, 509), (509, 506, 505, 510), (510, 505, 504, 511), (511, 504, 502, 508), (113, 508, 502, 119), (516, 513, 515, 518), (518, 515, 514, 519), (519, 514, 512, 517), (125, 524, 526, 527, 525, 516, 518, 519, 517, 133, 124), (520, 525, 527, 522), (522, 527, 526, 523), (523, 526, 524, 521), (520, 522, 523, 521, 129, 128, 137, 512, 514, 515, 513), (532, 529, 531, 534), (534, 531, 530, 535), (535, 530, 528, 533), (540, 132, 134, 131, 130, 537), (536, 541, 543, 538), (538, 543, 542, 539), (539, 542, 540, 537), (127, 528, 530, 531, 529, 536, 538, 539, 537, 130, 126), (553, 545, 547, 555), (555, 547, 546, 554), (554, 546, 544, 552), (548, 553, 555, 550), (550, 555, 554, 551), (551, 554, 552, 549), (560, 112, 116, 557), (556, 561, 563, 558), (558, 563, 562, 559), (559, 562, 560, 557), (111, 544, 546, 547, 545, 556, 558, 559, 557, 116, 115)])
me_cylinder.polygons.foreach_set('use_smooth', [0, 0, 0, 0, 0, 1, 0, 0, 0, 0, 1, 0, 1, 1, 1, 1, 1, 1, 1, 1, 0, 0, 0, 0, 0, 0, 1, 1, 1, 1, 0, 0, 1, 1, 1, 1, 1, 1, 1, 1, 1, 0, 1, 0, 0, 1, 0, 1, 0, 1, 1, 1, 0, 0, 0, 0, 0, 0, 0, 0, 0, 0, 0, 0, 0, 0, 0, 0, 0, 0, 0, 0, 0, 0, 0, 0, 0, 0, 0, 0, 0, 0, 0, 0, 0, 0, 0, 0, 0, 0, 0, 0, 0, 0, 0, 0, 0, 0, 0, 0, 0, 0, 0, 1, 0, 0, 0, 0, 0, 0, 0, 0, 0, 1, 1, 1, 1, 0, 1, 0, 0, 0, 0, 0, 0, 0, 0, 0, 0, 0, 0, 0, 0, 0, 0, 0, 0, 0, 0, 0, 0, 1, 0, 0, 0, 0, 0, 0, 0, 0, 0, 1, 1, 1, 1, 1, 1, 0, 0, 0, 0, 0, 1, 0, 1, 0, 1, 0, 1, 0, 1, 0, 1, 0, 1, 0, 1, 0, 1, 0, 1, 0, 1, 0, 1, 0, 1, 0, 1, 0, 1, 0, 1, 0, 1, 0, 1, 0, 1, 0, 1, 0, 1, 0, 1, 0, 1, 0, 1, 0, 1, 0, 1, 0, 1, 0, 1, 0, 1, 0, 1, 0, 1, 0, 1, 0, 1, 0, 1, 0, 1, 1, 1, 1, 1, 1, 1, 1, 1, 1, 1, 1, 1, 1, 1, 1, 1, 1, 1, 1, 1, 1, 1, 1, 1, 1, 1, 1, 1, 1, 1, 1, 1, 1, 1, 1, 1, 1, 1, 1, 1, 1, 1, 0, 0, 0, 0, 0, 0, 0, 0, 0, 0, 0, 0, 0, 0, 0, 0, 0, 0, 0, 0, 0, 0, 0, 0, 0, 0, 0, 0, 0, 0, 0, 0, 0, 0, 0, 0, 0, 0, 0, 0, 0, 0, 0, 0, 0, 0, 0, 0, 0, 0, 0, 0, 0, 0, 0, 0, 0, 0, 0, 0, 0, 0, 0, 0, 0, 0, 0, 0, 0, 0, 0, 0, 0, 0, 0, 0, 0, 0, 0, 0, 0, 0, 0, 0, 0, 0, 0, 0, 0, 1, 1, 1, 1, 1, 1, 1, 1, 1, 1, 1, 0, 0, 0, 0, 0, 0, 0, 0, 0, 0, 0, 0, 0, 0, 0, 0, 0, 0, 0, 0, 0, 0, 0, 0, 0, 0, 0, 0, 0, 0, 0, 0, 0, 0, 0, 0, 0, 0, 0, 0, 0, 0, 0, 0, 0, 0, 0, 0, 0, 0, 0, 0, 0, 0, 0, 0, 0, 0, 0, 0, 0, 0, 0, 0, 0, 0, 0, 0, 0, 0, 0, 0, 0, 0, 0, 0, 0, 0, 0, 0, 0, 0, 0, 0, 0, 0, 0, 0, 0, 0, 0, 0])
me_cylinder.polygons.foreach_set('material_index', [2, 2, 2, 2, 2, 1, 1, 1, 2, 2, 1, 1, 1, 1, 1, 1, 1, 1, 1, 1, 1, 1, 1, 1, 1, 1, 1, 1, 1, 0, 1, 0, 1, 1, 1, 1, 1, 1, 1, 1, 1, 2, 1, 1, 1, 1, 1, 1, 1, 1, 1, 1, 2, 1, 1, 1, 1, 1, 1, 1, 1, 0, 0, 2, 2, 0, 2, 2, 2, 2, 0, 2, 2, 2, 0, 0, 2, 2, 0, 2, 2, 2, 0, 0, 0, 2, 2, 3, 3, 3, 3, 3, 3, 3, 1, 3, 1, 1, 1, 1, 1, 1, 1, 1, 1, 1, 0, 3, 3, 3, 3, 3, 3, 1, 1, 1, 1, 2, 1, 2, 2, 2, 2, 2, 2, 2, 2, 2, 2, 2, 2, 2, 2, 2, 2, 2, 0, 2, 2, 4, 0, 0, 0, 0, 0, 0, 2, 2, 0, 0, 0, 0, 0, 0, 0, 0, 0, 0, 0, 0, 0, 0, 0, 0, 0, 0, 0, 0, 0, 0, 0, 0, 0, 0, 0, 0, 0, 0, 0, 0, 0, 0, 0, 0, 0, 0, 0, 0, 0, 0, 0, 0, 0, 0, 0, 0, 0, 0, 0, 0, 0, 0, 0, 0, 0, 0, 0, 0, 0, 0, 0, 0, 0, 0, 0, 0, 0, 0, 0, 0, 0, 0, 0, 0, 0, 0, 0, 0, 0, 0, 0, 0, 0, 0, 0, 0, 0, 0, 0, 0, 0, 0, 0, 0, 0, 0, 0, 0, 0, 0, 0, 0, 0, 0, 0, 0, 0, 0, 0, 0, 0, 0, 0, 0, 0, 0, 0, 0, 0, 0, 0, 0, 0, 0, 0, 0, 0, 0, 0, 0, 0, 0, 0, 0, 0, 0, 0, 0, 0, 0, 0, 0, 0, 0, 0, 0, 0, 0, 0, 0, 0, 0, 0, 0, 0, 0, 0, 0, 0, 0, 0, 0, 0, 0, 0, 0, 0, 0, 0, 0, 0, 0, 0, 0, 0, 0, 0, 2, 2, 0, 2, 2, 0, 0, 2, 2, 2, 2, 2, 2, 2, 2, 2, 2, 2, 2, 2, 2, 2, 2, 2, 2, 2, 2, 2, 2, 2, 2, 2, 2, 0, 1, 1, 1, 1, 1, 1, 1, 1, 1, 1, 1, 1, 0, 0, 0, 2, 0, 2, 0, 0, 0, 0, 0, 0, 6, 6, 6, 6, 6, 6, 6, 6, 6, 0, 0, 0, 0, 0, 0, 0, 0, 0, 0, 0, 0, 0, 0, 0, 0, 0, 0, 0, 0, 0, 0, 0, 0, 0, 0, 0, 0, 0, 0, 0, 0, 3, 3, 3, 3, 3, 3, 3, 3, 3, 3, 3, 3, 3, 3, 3, 3, 3, 3, 3, 3, 3, 3, 3, 3, 3, 3, 3, 3, 3, 3, 3, 3, 3, 3, 3, 3, 3, 3, 3])
_k = set([(17, 45), (36, 38), (36, 74), (37, 39), (37, 75), (38, 40), (39, 41), (40, 42), (41, 43), (42, 44), (43, 45), (44, 46), (46, 47), (47, 48), (48, 49), (49, 50), (50, 51), (51, 52), (52, 53), (53, 54), (54, 55), (55, 56), (56, 57), (57, 58), (58, 59), (59, 60), (60, 61), (61, 62), (62, 63), (63, 64), (64, 65), (65, 66), (66, 67), (67, 68), (68, 69), (69, 70), (70, 72), (71, 73), (72, 74), (73, 75), (407, 409), (409, 410), (410, 412), (412, 414), (414, 416), (416, 418), (418, 420), (420, 422)])
me_cylinder.attributes.new('sharp_edge', 'BOOLEAN', 'EDGE').data.foreach_set('value', [ (min(e.vertices), max(e.vertices)) in _k for e in me_cylinder.edges])
_uv = me_cylinder.uv_layers.new(name='UVMap')
_uv.uv.foreach_set('vector', [0.625, 0.5, 0.625, 0.75, 0.625, 0.75, 0.625, 0.625, 0.625, 0.5, 0.625, 0.5, 0.6875, 0.5, 0.6875, 0.75, 0.625, 0.75, 0.625, 0.25, 0.625, 1.0, 0.625, 0.9375, 0.625, 0.3125, 0.0, 0.0, 0.0, 0.0, 0.0, 0.0, 0.0, 0.0, 0.625, 0.75, 0.5273, 0.75, 0.5273, 0.75, 0.375, 0.75, 0.375, 0.75, 0.375, 0.75, 0.625, 0.75, 0.875, 0.5, 0.875, 0.75, 0.0, 0.0, 0.8438, 0.5025, 0.8438, 0.5, 0.5346, 0.8444, 0.5338, 0.8444, 0.0, 0.0, 0.0, 0.0, 0.0, 1.0, 0.0, 0.0, 0.0, 0.0, 0.0, 0.0, 0.0, 0.0, 0.0, 0.0, 0.3859, 0.5, 0.3859, 0.5, 0.3859, 0.5, 0.3859, 0.5, 0.0, 0.0, 0.5803, 0.08029, 0.6167, 0.05045, 0.0, 0.0, 0.3945, 0.5, 0.0, 0.0, 0.625, 0.5216, 1.0, 0.5, 1.0, 1.0, 0.9688, 1.0, 0.9688, 0.5, 0.9688, 0.5, 0.9688, 1.0, 0.9375, 1.0, 0.9375, 0.5, 0.9375, 0.5, 0.9375, 1.0, 0.9062, 1.0, 0.9062, 0.5, 0.9062, 0.5, 0.9062, 1.0, 0.875, 1.0, 0.875, 0.75, 0.875, 0.5, 0.8125, 0.5, 0.8438, 0.5, 0.8438, 0.5025, 0.0, 0.0, 0.6875, 0.5, 0.0, 0.0, 0.6562, 0.5025, 0.6562, 0.5, 0.6875, 0.5, 0.7188, 0.5, 0.0, 0.0, 0.0, 0.0, 0.5938, 0.5, 0.5938, 0.9973, 0.5625, 0.9973, 0.5625, 0.5, 0.2761, 0.5094, 0.3051, 0.5139, 0.0, 0.0, 0.3984, 0.7731, 0.431, 0.7731, 0.0, 0.0, 0.4445, 0.9046, 0.4754, 0.9046, 0.0, 0.0, 0.0, 0.0, 0.375, 0.75, 0.4791, 0.9582, 0.375, 0.75, 0.4269, 0.9391, 0.4596, 0.9391, 0.375, 0.75, 0.3849, 0.8294, 0.4108, 0.8277, 0.09375, 0.5, 0.09375, 1.0, 0.0625, 1.0, 0.0625, 0.5, 0.0625, 0.5, 0.0625, 1.0, 0.03125, 1.0, 0.03125, 0.5, 0.03125, 0.5, 0.03125, 1.0, 0.0, 1.0, 0.0, 0.5, 0.625, 0.5101, 0.625, 0.7399, 0.625, 0.7399, 0.625, 0.5101, 0.0, 0.0, 0.8678, 1.0, 0.875, 1.0, 0.625, 0.7399, 0.625, 0.7452, 0.625, 0.7496, 0.625, 0.7518, 0.625, 0.7471, 0.625, 0.7429, 0.51, 0.25, 0.0, 0.0, 0.0, 0.0, 0.5146, 0.2968, 0.5803, 0.08029, 0.0, 0.0, 0.0, 0.0, 0.5504, 0.1167, 0.0, 0.0, 0.0, 0.0, 0.5283, 0.1582, 0.5504, 0.1167, 0.5146, 0.2032, 0.5283, 0.1582, 0.0, 0.0, 0.0, 0.0, 0.0, 0.0, 0.51, 0.25, 0.5146, 0.2032, 0.0, 0.0, 0.5283, 0.3418, 0.5146, 0.2968, 0.0, 0.0, 0.0, 0.0, 0.5504, 0.3833, 0.5283, 0.3418, 0.0, 0.0, 0.0, 0.0, 0.5504, 0.3833, 0.0, 0.0, 0.0, 0.0, 0.5803, 0.4197, 0.0, 0.0, 0.09375, 0.5, 0.5803, 0.4197, 0.0, 0.0, 0.0, 0.0, 0.0, 0.0, 0.0, 0.0, 0.0, 0.0, 0.5312, 0.5, 0.5312, 0.9973, 0.5, 0.9973, 0.5, 0.5, 0.3051, 0.5139, 0.3415, 0.5161, 0.0, 0.0, 0.4076, 1.0, 0.625, 0.7284, 0.875, 0.7284, 0.625, 0.5, 0.625, 0.75, 0.625, 0.9986, 0.5938, 0.9973, 0.5938, 0.5, 0.4074, 0.9948, 0.875, 0.7284, 0.6167, 0.05045, 0.5625, 0.5, 0.5625, 0.9973, 0.5312, 0.9973, 0.5312, 0.5, 0.496, 0.9759, 0.375, 0.75, 0.4651, 0.9759, 0.4375, 0.5, 0.4375, 0.9973, 0.4062, 0.9973, 0.4062, 0.5, 0.4688, 0.5, 0.4688, 0.9973, 0.4375, 0.9973, 0.4375, 0.5, 0.5, 0.5, 0.5, 0.9973, 0.4688, 0.9973, 0.4688, 0.5, 0.0, 0.0, 0.0, 0.0, 0.0, 0.0, 0.0, 0.0, 0.875, 1.0, 0.9062, 1.0, 0.0, 0.0, 0.9062, 1.0, 0.9375, 1.0, 0.0, 0.0, 0.9375, 1.0, 0.9688, 1.0, 0.0, 0.0, 0.9688, 1.0, 0.0, 1.0, 0.0, 0.0, 0.0, 1.0, 0.03125, 1.0, 0.0, 0.0, 0.03125, 1.0, 0.0625, 1.0, 0.0, 0.0, 0.0625, 1.0, 0.09375, 1.0, 0.0, 0.0, 0.09375, 1.0, 0.0, 0.0, 0.0, 0.0, 0.5946, 0.4973, 0.06991, 0.09115, 0.0, 0.0, 0.5918, 0.4735, 0.6077, 0.4985, 0.625, 0.5118, 0.625, 0.7391, 0.625, 0.739, 0.625, 0.512, 0.625, 0.75, 0.375, 0.75, 0.375, 0.75, 0.625, 0.75, 0.625, 0.75, 0.375, 0.75, 0.375, 0.75, 0.625, 0.75, 0.625, 0.75, 0.6054, 0.4843, 0.6157, 0.4926, 0.6242, 0.4994, 0.6268, 0.5006, 0.625, 0.5071, 0.6177, 0.4979, 0.0, 0.0, 0.0, 0.0, 0.0, 0.0, 0.0, 0.0, 0.375, 0.5, 0.625, 0.5, 0.625, 0.5, 0.625, 0.5, 0.375, 0.5, 0.625, 0.5022, 0.625, 0.5022, 0.625, 0.5022, 0.625, 0.5022, 0.6141, 0.75, 0.3859, 0.75, 0.3859, 0.75, 0.6141, 0.75, 0.614, 0.75, 0.375, 0.75, 0.375, 0.75, 0.6127, 0.75, 0.0, 0.0, 0.0, 0.0, 0.0, 0.0, 0.0, 0.0, 0.375, 0.5, 0.625, 0.5, 0.625, 0.5, 0.375, 0.5, 0.0, 0.0, 0.0, 0.0, 0.0, 0.0, 0.0, 0.0, 0.5949, 0.4759, 0.6135, 0.4908, 0.625, 0.5, 0.625, 0.5, 0.6238, 0.509, 0.6164, 0.4961, 0.5956, 0.4765, 0.625, 0.512, 0.625, 0.739, 0.625, 0.7341, 0.625, 0.5172, 0.625, 0.5, 0.625, 0.75, 0.625, 0.75, 0.625, 0.5, 0.0, 0.0, 0.0, 0.0, 0.0, 0.0, 0.0, 0.0, 0.6141, 0.75, 0.375, 0.75, 0.375, 0.75, 0.614, 0.75, 0.5624, 0.471, 0.09452, 0.1066, 0.0, 0.0, 0.625, 0.5, 0.5917, 0.7242, 0.5624, 0.471, 0.625, 0.5, 0.625, 0.75, 0.3831, 0.702, 0.5917, 0.7242, 0.625, 0.75, 0.375, 0.75, 0.6072, 0.7251, 0.5946, 0.4973, 0.6077, 0.4985, 0.625, 0.5172, 0.625, 0.7341, 0.6156, 0.7369, 0.3695, 0.6957, 0.6072, 0.7251, 0.6156, 0.7369, 0.6127, 0.75, 0.375, 0.75, 0.625, 0.7211, 0.625, 0.7467, 0.625, 0.75, 0.625, 0.75, 0.6215, 0.7494, 0.625, 0.7359, 0.625, 0.7211, 0.09452, 0.1066, 0.3695, 0.6957, 0.375, 0.75, 0.0, 0.0, 0.06991, 0.09115, 0.3831, 0.702, 0.375, 0.75, 0.0, 0.0, 0.375, 0.7223, 0.375, 0.7423, 0.3845, 0.7462, 0.4105, 0.749, 0.446, 0.75, 0.5622, 0.75, 0.5863, 0.7495, 0.6066, 0.748, 0.6202, 0.7458, 0.625, 0.7432, 0.625, 0.7284, 0.6062, 0.7267, 0.125, 0.5084, 0.125, 0.5277, 0.2565, 0.5277, 0.2565, 0.5084, 0.2565, 0.5277, 0.375, 0.5277, 0.375, 0.5084, 0.2565, 0.5084, 0.4523, 0.25, 0.4523, 0.3815, 0.4523, 0.5, 0.5671, 0.5, 0.5671, 0.25, 0.446, 0.75, 0.446, 0.8685, 0.446, 1.0, 0.5622, 1.0, 0.5622, 0.75, 0.4523, 0.5, 0.4137, 0.5011, 0.3854, 0.5042, 0.375, 0.5084, 0.375, 0.5277, 0.6062, 0.5233, 0.625, 0.5216, 0.625, 0.5063, 0.6172, 0.5031, 0.596, 0.5008, 0.5671, 0.5, 0.2565, 0.7423, 0.375, 0.7423, 0.375, 0.7223, 0.2565, 0.7223, 0.6062, 0.5233, 0.3945, 0.5, 0.625, 0.5216, 0.446, 0.0, 0.4105, 0.001028, 0.3845, 0.003837, 0.375, 0.007673, 0.375, 0.02773, 0.6062, 0.02329, 0.625, 0.02163, 0.625, 0.006786, 0.6202, 0.004189, 0.6066, 0.001987, 0.5863, 0.0005165, 0.5622, 0.0, 0.875, 0.5216, 0.625, 0.5216, 0.09375, 1.0, 0.7136, 0.9811, 0.5983, 0.6972, 0.625, 0.7284, 0.09375, 0.5, 0.0, 0.0, 0.875, 0.5216, 0.0, 0.0, 0.6062, 0.2267, 0.875, 0.5216, 0.0, 0.0, 0.09375, 1.0, 0.625, 0.5216, 0.09375, 0.5, 0.875, 0.5216, 0.09375, 1.0, 0.375, 0.75, 0.2547, 0.5094, 0.3849, 0.8294, 0.3945, 0.75, 0.6062, 0.7267, 0.625, 0.7284, 0.875, 0.7284, 0.6062, 0.02329, 0.0, 0.0, 0.875, 0.7284, 0.0, 0.0, 0.6167, 0.05045, 0.0, 0.0, 0.4558, 0.75, 0.3925, 0.7462, 0.0, 0.0, 0.0, 0.0, 0.125, 0.51, 0.125, 0.5179, 0.375, 0.5179, 0.375, 0.51, 0.625, 0.722, 0.625, 0.7422, 0.875, 0.7422, 0.875, 0.722, 0.8676, 0.722, 0.7339, 0.722, 0.4479, 0.25, 0.4479, 0.5, 0.5557, 0.5, 0.5557, 0.25, 0.625, 0.5095, 0.6157, 0.5047, 0.5904, 0.5013, 0.5557, 0.5, 0.4479, 0.5, 0.4115, 0.5013, 0.3848, 0.505, 0.375, 0.51, 0.375, 0.5179, 0.625, 0.528, 0.4456, 0.75, 0.4456, 1.0, 0.5682, 1.0, 0.5682, 0.75, 0.125, 0.7321, 0.125, 0.7403, 0.375, 0.7403, 0.375, 0.7321, 0.6562, 0.5, 0.6562, 0.5025, 0.0, 0.0, 0.625, 0.75, 0.625, 0.5, 0.0, 0.0, 0.7188, 0.5, 0.75, 0.5, 0.0, 0.0, 0.7812, 0.5, 0.0, 0.0, 0.0, 0.0, 0.75, 0.5, 0.8125, 0.5, 0.0, 0.0, 0.0, 0.0, 0.7812, 0.5, 0.0, 0.0, 0.625, 1.0, 0.625, 0.25, 0.0, 0.0, 0.6562, 0.5025, 0.0, 0.0, 0.0, 0.0, 0.0, 0.0, 0.0, 0.0, 0.0, 0.0, 0.8438, 0.5025, 0.5273, 0.75, 0.375, 0.5179, 0.125, 0.5179, 0.3791, 0.2314, 0.0, 0.0, 0.875, 0.75, 0.875, 1.0, 0.8678, 1.0, 0.375, 0.5, 0.5036, 0.5, 0.5273, 0.5, 0.625, 0.5, 0.625, 0.5, 0.375, 0.5, 0.375, 0.5, 0.625, 0.25, 0.625, 0.02797, 0.0, 0.0, 0.625, 0.25, 0.625, 0.3125, 0.625, 0.02797, 0.625, 0.3125, 0.8676, 0.722, 0.625, 0.02797, 0.625, 0.02797, 0.3791, 0.0186, 0.0, 0.0, 0.7339, 0.722, 0.8676, 0.722, 0.625, 0.3125, 0.625, 0.4375, 0.625, 0.5, 0.5273, 0.5, 0.3791, 0.7314, 0.625, 0.722, 0.625, 0.5, 0.625, 0.722, 0.7339, 0.722, 0.625, 0.4375, 0.625, 0.75, 0.625, 0.528, 0.375, 0.5179, 0.5273, 0.75, 0.625, 1.0, 0.0, 0.0, 0.3791, 0.2314, 0.625, 0.222, 0.625, 1.0, 0.625, 0.222, 0.8676, 0.528, 0.625, 0.9375, 0.8676, 0.528, 0.7339, 0.528, 0.625, 0.8125, 0.625, 0.9375, 0.625, 0.75, 0.625, 0.8125, 0.7339, 0.528, 0.625, 0.528, 0.6171, 0.875, 0.6148, 0.8125, 0.0, 0.0, 0.625, 0.75, 0.625, 0.75, 0.6171, 0.375, 0.6187, 0.3125, 0.6194, 0.306, 0.691, 0.3504, 0.6983, 0.3211, 0.6206, 0.143, 0.6206, 0.107, 0.6205, 0.04109, 0.62, 0.9785, 0.6194, 0.944, 0.6187, 0.9375, 0.6171, 0.875, 0.0, 0.0, 0.625, 0.5, 0.625, 0.625, 0.6148, 0.4375, 0.6171, 0.375, 0.0, 0.0, 0.0, 0.0, 0.625, 0.75, 0.625, 0.625, 0.625, 0.5, 0.0, 0.0, 0.6148, 0.8125, 0.6134, 0.7812, 0.6189, 0.7593, 0.6156, 0.7429, 0.6133, 0.6932, 0.6126, 0.6505, 0.6126, 0.5995, 0.6133, 0.5568, 0.6156, 0.5071, 0.6189, 0.4907, 0.6134, 0.4688, 0.6148, 0.4375, 0.6175, 0.75, 0.4558, 0.75, 0.0, 0.0, 0.6054, 0.7264, 0.0, 0.0, 0.0, 0.0, 0.0, 0.0, 0.0, 0.0, 0.0, 0.0, 0.0, 0.0, 0.0, 0.0, 0.0, 0.0, 0.625, 0.5126, 0.625, 0.5126, 0.625, 0.7374, 0.625, 0.7374, 0.0, 0.0, 0.6246, 0.5051, 0.625, 0.5054, 0.625, 0.7414, 0.625, 0.7399, 0.0, 0.0, 0.0, 0.0, 0.625, 0.5101, 0.375, 0.5, 0.6132, 0.5, 0.6131, 0.5, 0.375, 0.5, 0.375, 0.5, 0.6131, 0.5, 0.6117, 0.5, 0.375, 0.5, 0.0, 0.0, 0.5949, 0.7139, 0.6054, 0.7264, 0.0, 0.0, 0.375, 0.5, 0.613, 0.5, 0.6132, 0.5, 0.6132, 0.5, 0.375, 0.5, 0.625, 0.7374, 0.625, 0.7414, 0.625, 0.5085, 0.625, 0.5126, 0.625, 0.7374, 0.625, 0.5126, 0.0, 0.0, 0.0, 0.0, 0.6214, 0.75, 0.625, 0.7452, 0.625, 0.7452, 0.6214, 0.75, 0.6766, 0.7437, 0.6834, 0.7468, 0.6834, 0.7468, 0.6766, 0.7437, 0.7214, 0.5045, 0.7219, 0.5101, 0.7219, 0.5101, 0.7214, 0.5045, 0.6054, 0.4843, 0.6175, 0.5, 0.6214, 0.5, 0.6157, 0.4926, 0.6157, 0.4926, 0.6214, 0.5, 0.625, 0.5048, 0.625, 0.5048, 0.625, 0.5048, 0.625, 0.5048, 0.625, 0.5101, 0.625, 0.5101, 0.6175, 0.75, 0.6054, 0.7264, 0.6157, 0.7388, 0.6214, 0.75, 0.6214, 0.75, 0.6157, 0.7388, 0.625, 0.7452, 0.625, 0.7452, 0.625, 0.7452, 0.625, 0.7452, 0.625, 0.7399, 0.625, 0.7399, 0.6668, 0.7447, 0.6569, 0.7458, 0.6569, 0.7458, 0.6668, 0.7447, 0.6372, 0.4986, 0.6471, 0.4979, 0.6471, 0.4979, 0.6372, 0.4986, 0.7219, 0.5101, 0.7219, 0.7399, 0.7219, 0.7399, 0.7219, 0.5101, 0.673, 0.7474, 0.6668, 0.7447, 0.6668, 0.7447, 0.673, 0.7474, 0.7327, 0.5101, 0.7321, 0.5044, 0.7321, 0.5044, 0.7327, 0.5101, 0.6358, 0.5101, 0.6465, 0.5101, 0.6465, 0.7399, 0.6358, 0.7399, 0.7112, 0.7399, 0.7112, 0.5101, 0.7112, 0.5101, 0.7112, 0.7399, 0.6573, 0.5101, 0.6681, 0.5101, 0.6681, 0.7399, 0.6573, 0.7399, 0.6569, 0.7458, 0.6627, 0.7479, 0.6627, 0.7479, 0.6569, 0.7458, 0.6789, 0.5101, 0.6896, 0.5101, 0.6896, 0.7399, 0.6789, 0.7399, 0.6317, 0.4997, 0.6357, 0.5048, 0.6357, 0.5048, 0.6317, 0.4997, 0.7004, 0.5101, 0.7112, 0.5101, 0.7112, 0.7399, 0.7004, 0.7399, 0.6865, 0.7426, 0.6766, 0.7437, 0.6766, 0.7437, 0.6865, 0.7426, 0.7219, 0.5101, 0.7327, 0.5101, 0.7327, 0.7399, 0.7219, 0.7399, 0.6175, 0.5, 0.6273, 0.4993, 0.6273, 0.4993, 0.6175, 0.5, 0.6358, 0.7399, 0.6465, 0.7399, 0.6464, 0.7451, 0.6357, 0.7451, 0.7004, 0.5101, 0.7004, 0.7399, 0.7004, 0.7399, 0.7004, 0.5101, 0.6573, 0.7399, 0.6681, 0.7399, 0.6678, 0.745, 0.6571, 0.745, 0.6524, 0.7484, 0.6471, 0.7468, 0.6471, 0.7468, 0.6524, 0.7484, 0.6789, 0.7399, 0.6896, 0.7399, 0.6893, 0.7449, 0.6785, 0.7449, 0.6464, 0.5047, 0.6421, 0.4994, 0.6421, 0.4994, 0.6464, 0.5047, 0.7004, 0.7399, 0.7112, 0.7399, 0.7107, 0.7448, 0.7, 0.7448, 0.625, 0.7452, 0.625, 0.7399, 0.625, 0.7399, 0.625, 0.7452, 0.7219, 0.7399, 0.7327, 0.7399, 0.7321, 0.7447, 0.7214, 0.7447, 0.6896, 0.7399, 0.6896, 0.5101, 0.6896, 0.5101, 0.6896, 0.7399, 0.6357, 0.7451, 0.6464, 0.7451, 0.6421, 0.749, 0.6317, 0.7495, 0.6372, 0.7479, 0.6421, 0.749, 0.6421, 0.749, 0.6372, 0.7479, 0.6571, 0.745, 0.6678, 0.745, 0.6627, 0.7479, 0.6524, 0.7484, 0.6524, 0.499, 0.6571, 0.5047, 0.6571, 0.5047, 0.6524, 0.499, 0.6785, 0.7449, 0.6893, 0.7449, 0.6834, 0.7468, 0.673, 0.7474, 0.7062, 0.7405, 0.6964, 0.7415, 0.6964, 0.7415, 0.7062, 0.7405, 0.7, 0.7448, 0.7107, 0.7448, 0.704, 0.7458, 0.6937, 0.7463, 0.6789, 0.5101, 0.6789, 0.7399, 0.6789, 0.7399, 0.6789, 0.5101, 0.7214, 0.7447, 0.7321, 0.7447, 0.7246, 0.7447, 0.7143, 0.7452, 0.6317, 0.7495, 0.6273, 0.7489, 0.6273, 0.7489, 0.6317, 0.7495, 0.6317, 0.7495, 0.6421, 0.749, 0.6372, 0.7479, 0.6273, 0.7489, 0.6678, 0.5047, 0.6627, 0.4987, 0.6627, 0.4987, 0.6678, 0.5047, 0.6524, 0.7484, 0.6627, 0.7479, 0.6569, 0.7458, 0.6471, 0.7468, 0.6681, 0.7399, 0.6681, 0.5101, 0.6681, 0.5101, 0.6681, 0.7399, 0.673, 0.7474, 0.6834, 0.7468, 0.6766, 0.7437, 0.6668, 0.7447, 0.6214, 0.5, 0.6175, 0.5, 0.6175, 0.5, 0.6214, 0.5, 0.6937, 0.7463, 0.704, 0.7458, 0.6964, 0.7415, 0.6865, 0.7426, 0.7246, 0.7447, 0.7321, 0.7447, 0.7321, 0.7447, 0.7246, 0.7447, 0.7143, 0.7452, 0.7246, 0.7447, 0.7161, 0.7394, 0.7062, 0.7405, 0.673, 0.4984, 0.6785, 0.5046, 0.6785, 0.5046, 0.673, 0.4984, 0.7246, 0.4967, 0.7143, 0.497, 0.7062, 0.4937, 0.7161, 0.493, 0.726, 0.7384, 0.7161, 0.7394, 0.7161, 0.7394, 0.726, 0.7384, 0.704, 0.4974, 0.6937, 0.4977, 0.6865, 0.4951, 0.6964, 0.4944, 0.6573, 0.5101, 0.6573, 0.7399, 0.6573, 0.7399, 0.6573, 0.5101, 0.6834, 0.498, 0.673, 0.4984, 0.6668, 0.4965, 0.6766, 0.4958, 0.7214, 0.7447, 0.7143, 0.7452, 0.7143, 0.7452, 0.7214, 0.7447, 0.6627, 0.4987, 0.6524, 0.499, 0.6471, 0.4979, 0.6569, 0.4972, 0.6893, 0.5046, 0.6834, 0.498, 0.6834, 0.498, 0.6893, 0.5046, 0.6421, 0.4994, 0.6317, 0.4997, 0.6273, 0.4993, 0.6372, 0.4986, 0.6465, 0.7399, 0.6465, 0.5101, 0.6465, 0.5101, 0.6465, 0.7399, 0.7321, 0.5044, 0.7214, 0.5045, 0.7143, 0.497, 0.7246, 0.4967, 0.625, 0.7399, 0.625, 0.5101, 0.625, 0.5101, 0.625, 0.7399, 0.7107, 0.5045, 0.7, 0.5045, 0.6937, 0.4977, 0.704, 0.4974, 0.704, 0.7458, 0.7107, 0.7448, 0.7107, 0.7448, 0.704, 0.7458, 0.6893, 0.5046, 0.6785, 0.5046, 0.673, 0.4984, 0.6834, 0.498, 0.6937, 0.4977, 0.7, 0.5045, 0.7, 0.5045, 0.6937, 0.4977, 0.6678, 0.5047, 0.6571, 0.5047, 0.6524, 0.499, 0.6627, 0.4987, 0.6358, 0.5101, 0.6358, 0.7399, 0.6358, 0.7399, 0.6358, 0.5101, 0.6464, 0.5047, 0.6357, 0.5048, 0.6317, 0.4997, 0.6421, 0.4994, 0.625, 0.5048, 0.6214, 0.5, 0.6214, 0.5, 0.625, 0.5048, 0.7327, 0.5101, 0.7219, 0.5101, 0.7214, 0.5045, 0.7321, 0.5044, 0.7, 0.7448, 0.6937, 0.7463, 0.6937, 0.7463, 0.7, 0.7448, 0.7112, 0.5101, 0.7004, 0.5101, 0.7, 0.5045, 0.7107, 0.5045, 0.7107, 0.5045, 0.704, 0.4974, 0.704, 0.4974, 0.7107, 0.5045, 0.6896, 0.5101, 0.6789, 0.5101, 0.6785, 0.5046, 0.6893, 0.5046, 0.6834, 0.7468, 0.6893, 0.7449, 0.6893, 0.7449, 0.6834, 0.7468, 0.6681, 0.5101, 0.6573, 0.5101, 0.6571, 0.5047, 0.6678, 0.5047, 0.7143, 0.497, 0.7214, 0.5045, 0.7214, 0.5045, 0.7143, 0.497, 0.6465, 0.5101, 0.6358, 0.5101, 0.6357, 0.5048, 0.6464, 0.5047, 0.6358, 0.5101, 0.625, 0.5101, 0.625, 0.5048, 0.6357, 0.5048, 0.6357, 0.5048, 0.625, 0.5048, 0.6214, 0.5, 0.6317, 0.4997, 0.6317, 0.4997, 0.6214, 0.5, 0.6175, 0.5, 0.6273, 0.4993, 0.7246, 0.7447, 0.735, 0.7442, 0.726, 0.7384, 0.7161, 0.7394, 0.7321, 0.7447, 0.7428, 0.7446, 0.735, 0.7442, 0.7246, 0.7447, 0.7327, 0.7399, 0.7435, 0.7399, 0.7428, 0.7446, 0.7321, 0.7447, 0.7327, 0.5101, 0.7435, 0.5101, 0.7435, 0.7399, 0.7327, 0.7399, 0.625, 0.5101, 0.6358, 0.5101, 0.6358, 0.7399, 0.625, 0.7399, 0.6465, 0.5101, 0.6573, 0.5101, 0.6573, 0.7399, 0.6465, 0.7399, 0.6681, 0.5101, 0.6789, 0.5101, 0.6789, 0.7399, 0.6681, 0.7399, 0.6896, 0.5101, 0.7004, 0.5101, 0.7004, 0.7399, 0.6896, 0.7399, 0.7112, 0.5101, 0.7219, 0.5101, 0.7219, 0.7399, 0.7112, 0.7399, 0.625, 0.7399, 0.6358, 0.7399, 0.6357, 0.7451, 0.625, 0.7452, 0.6465, 0.7399, 0.6573, 0.7399, 0.6571, 0.745, 0.6464, 0.7451, 0.6681, 0.7399, 0.6789, 0.7399, 0.6785, 0.7449, 0.6678, 0.745, 0.6896, 0.7399, 0.7004, 0.7399, 0.7, 0.7448, 0.6893, 0.7449, 0.7112, 0.7399, 0.7219, 0.7399, 0.7214, 0.7447, 0.7107, 0.7448, 0.625, 0.7452, 0.6357, 0.7451, 0.6317, 0.7495, 0.6214, 0.75, 0.6464, 0.7451, 0.6571, 0.745, 0.6524, 0.7484, 0.6421, 0.749, 0.6678, 0.745, 0.6785, 0.7449, 0.673, 0.7474, 0.6627, 0.7479, 0.6893, 0.7449, 0.7, 0.7448, 0.6937, 0.7463, 0.6834, 0.7468, 0.7107, 0.7448, 0.7214, 0.7447, 0.7143, 0.7452, 0.704, 0.7458, 0.6214, 0.75, 0.6317, 0.7495, 0.6273, 0.7489, 0.6175, 0.75, 0.6421, 0.749, 0.6524, 0.7484, 0.6471, 0.7468, 0.6372, 0.7479, 0.6627, 0.7479, 0.673, 0.7474, 0.6668, 0.7447, 0.6569, 0.7458, 0.6834, 0.7468, 0.6937, 0.7463, 0.6865, 0.7426, 0.6766, 0.7437, 0.704, 0.7458, 0.7143, 0.7452, 0.7062, 0.7405, 0.6964, 0.7415, 0.735, 0.4964, 0.7246, 0.4967, 0.7161, 0.493, 0.726, 0.4923, 0.7143, 0.497, 0.704, 0.4974, 0.6964, 0.4944, 0.7062, 0.4937, 0.6937, 0.4977, 0.6834, 0.498, 0.6766, 0.4958, 0.6865, 0.4951, 0.673, 0.4984, 0.6627, 0.4987, 0.6569, 0.4972, 0.6668, 0.4965, 0.6524, 0.499, 0.6421, 0.4994, 0.6372, 0.4986, 0.6471, 0.4979, 0.7428, 0.5044, 0.7321, 0.5044, 0.7246, 0.4967, 0.735, 0.4964, 0.7214, 0.5045, 0.7107, 0.5045, 0.704, 0.4974, 0.7143, 0.497, 0.7, 0.5045, 0.6893, 0.5046, 0.6834, 0.498, 0.6937, 0.4977, 0.6785, 0.5046, 0.6678, 0.5047, 0.6627, 0.4987, 0.673, 0.4984, 0.6571, 0.5047, 0.6464, 0.5047, 0.6421, 0.4994, 0.6524, 0.499, 0.7435, 0.5101, 0.7327, 0.5101, 0.7321, 0.5044, 0.7428, 0.5044, 0.7219, 0.5101, 0.7112, 0.5101, 0.7107, 0.5045, 0.7214, 0.5045, 0.7004, 0.5101, 0.6896, 0.5101, 0.6893, 0.5046, 0.7, 0.5045, 0.6789, 0.5101, 0.6681, 0.5101, 0.6678, 0.5047, 0.6785, 0.5046, 0.6573, 0.5101, 0.6465, 0.5101, 0.6464, 0.5047, 0.6571, 0.5047, 0.7327, 0.7399, 0.7327, 0.5101, 0.7327, 0.5101, 0.7327, 0.7399, 0.7112, 0.5101, 0.7107, 0.5045, 0.7107, 0.5045, 0.7112, 0.5101, 0.6937, 0.7463, 0.6865, 0.7426, 0.6865, 0.7426, 0.6937, 0.7463, 0.6358, 0.7399, 0.6357, 0.7451, 0.6357, 0.7451, 0.6358, 0.7399, 0.6569, 0.4972, 0.6668, 0.4965, 0.6668, 0.4965, 0.6569, 0.4972, 0.6471, 0.7468, 0.6372, 0.7479, 0.6372, 0.7479, 0.6471, 0.7468, 0.7, 0.5045, 0.7004, 0.5101, 0.7004, 0.5101, 0.7, 0.5045, 0.6964, 0.7415, 0.704, 0.7458, 0.704, 0.7458, 0.6964, 0.7415, 0.6464, 0.7451, 0.6465, 0.7399, 0.6465, 0.7399, 0.6464, 0.7451, 0.6896, 0.5101, 0.6893, 0.5046, 0.6893, 0.5046, 0.6896, 0.5101, 0.7143, 0.7452, 0.7062, 0.7405, 0.7062, 0.7405, 0.7143, 0.7452, 0.6175, 0.75, 0.6214, 0.75, 0.6214, 0.75, 0.6175, 0.75, 0.6573, 0.7399, 0.6571, 0.745, 0.6571, 0.745, 0.6573, 0.7399, 0.6766, 0.4958, 0.6865, 0.4951, 0.6865, 0.4951, 0.6766, 0.4958, 0.6785, 0.5046, 0.6789, 0.5101, 0.6789, 0.5101, 0.6785, 0.5046, 0.7161, 0.7394, 0.7246, 0.7447, 0.7246, 0.7447, 0.7161, 0.7394, 0.7161, 0.493, 0.726, 0.4923, 0.726, 0.4923, 0.7161, 0.493, 0.6678, 0.745, 0.6681, 0.7399, 0.6681, 0.7399, 0.6678, 0.745, 0.6681, 0.5101, 0.6678, 0.5047, 0.6678, 0.5047, 0.6681, 0.5101, 0.7246, 0.4967, 0.7161, 0.493, 0.7161, 0.493, 0.7246, 0.4967, 0.6273, 0.7489, 0.6175, 0.75, 0.6175, 0.75, 0.6273, 0.7489, 0.6789, 0.7399, 0.6785, 0.7449, 0.6785, 0.7449, 0.6789, 0.7399, 0.6964, 0.4944, 0.7062, 0.4937, 0.7062, 0.4937, 0.6964, 0.4944, 0.6571, 0.5047, 0.6573, 0.5101, 0.6573, 0.5101, 0.6571, 0.5047, 0.7062, 0.4937, 0.7143, 0.497, 0.7143, 0.497, 0.7062, 0.4937, 0.6893, 0.7449, 0.6896, 0.7399, 0.6896, 0.7399, 0.6893, 0.7449, 0.6465, 0.5101, 0.6464, 0.5047, 0.6464, 0.5047, 0.6465, 0.5101, 0.704, 0.4974, 0.6964, 0.4944, 0.6964, 0.4944, 0.704, 0.4974, 0.7004, 0.7399, 0.7, 0.7448, 0.7, 0.7448, 0.7004, 0.7399, 0.6357, 0.5048, 0.6358, 0.5101, 0.6358, 0.5101, 0.6357, 0.5048, 0.6865, 0.4951, 0.6937, 0.4977, 0.6937, 0.4977, 0.6865, 0.4951, 0.7107, 0.7448, 0.7112, 0.7399, 0.7112, 0.7399, 0.7107, 0.7448, 0.6834, 0.498, 0.6766, 0.4958, 0.6766, 0.4958, 0.6834, 0.498, 0.735, 0.7442, 0.726, 0.7384, 0.726, 0.7384, 0.735, 0.7442, 0.7219, 0.7399, 0.7214, 0.7447, 0.7214, 0.7447, 0.7219, 0.7399, 0.6668, 0.4965, 0.673, 0.4984, 0.673, 0.4984, 0.6668, 0.4965, 0.7428, 0.7446, 0.735, 0.7442, 0.735, 0.7442, 0.7428, 0.7446, 0.7321, 0.7447, 0.7327, 0.7399, 0.7327, 0.7399, 0.7321, 0.7447, 0.6627, 0.4987, 0.6569, 0.4972, 0.6569, 0.4972, 0.6627, 0.4987, 0.7435, 0.7399, 0.7428, 0.7446, 0.7428, 0.7446, 0.7435, 0.7399, 0.6357, 0.7451, 0.6317, 0.7495, 0.6317, 0.7495, 0.6357, 0.7451, 0.6471, 0.4979, 0.6524, 0.499, 0.6524, 0.499, 0.6471, 0.4979, 0.726, 0.4923, 0.735, 0.4964, 0.735, 0.4964, 0.726, 0.4923, 0.6421, 0.749, 0.6464, 0.7451, 0.6464, 0.7451, 0.6421, 0.749, 0.6421, 0.4994, 0.6372, 0.4986, 0.6372, 0.4986, 0.6421, 0.4994, 0.735, 0.4964, 0.7428, 0.5044, 0.7428, 0.5044, 0.735, 0.4964, 0.6571, 0.745, 0.6524, 0.7484, 0.6524, 0.7484, 0.6571, 0.745, 0.6273, 0.4993, 0.6317, 0.4997, 0.6317, 0.4997, 0.6273, 0.4993, 0.7428, 0.5044, 0.7435, 0.5101, 0.7435, 0.5101, 0.7428, 0.5044, 0.6627, 0.7479, 0.6678, 0.745, 0.6678, 0.745, 0.6627, 0.7479, 0.625, 0.5101, 0.625, 0.5048, 0.625, 0.5048, 0.625, 0.5101, 0.7321, 0.5044, 0.7246, 0.4967, 0.7246, 0.4967, 0.7321, 0.5044, 0.7435, 0.5101, 0.7435, 0.7399, 0.7435, 0.7399, 0.7435, 0.5101, 0.6785, 0.7449, 0.673, 0.7474, 0.673, 0.7474, 0.6785, 0.7449, 0.6875, 0.5, 0.625, 0.3125, 0.625, 0.9375, 0.625, 0.8125, 0.0, 0.0, 0.0, 0.0, 0.0, 0.0, 0.0, 0.0, 0.375, 0.75, 0.6141, 0.75, 0.6141, 0.75, 0.613, 0.75, 0.375, 0.75, 0.625, 0.75, 0.375, 0.75, 0.375, 0.75, 0.625, 0.75, 0.625, 0.5, 0.625, 0.625, 0.625, 0.75, 0.625, 0.75, 0.625, 0.5, 0.625, 0.529, 0.625, 0.529, 0.625, 0.721, 0.625, 0.721, 0.625, 0.7391, 0.625, 0.5118, 0.625, 0.5118, 0.625, 0.7391, 0.625, 0.7391, 0.625, 0.5118, 0.375, 0.5, 0.625, 0.5, 0.625, 0.5, 0.375, 0.5, 0.0, 0.0, 0.0, 0.0, 0.0, 0.0, 0.0, 0.0, 0.6141, 0.75, 0.6141, 0.75, 0.625, 0.75, 0.625, 0.75, 0.3859, 0.5, 0.6141, 0.5, 0.625, 0.5, 0.375, 0.5, 0.6141, 0.75, 0.3859, 0.75, 0.375, 0.75, 0.625, 0.75, 0.6141, 0.5, 0.6141, 0.5, 0.625, 0.5, 0.625, 0.5, 0.3859, 0.75, 0.3859, 0.75, 0.375, 0.75, 0.375, 0.75, 0.3859, 0.5, 0.3859, 0.5, 0.375, 0.5, 0.375, 0.5, 0.3859, 0.75, 0.6141, 0.75, 0.625, 0.75, 0.375, 0.75, 0.6141, 0.5, 0.3859, 0.5, 0.375, 0.5, 0.625, 0.5, 0.3859, 0.5, 0.6141, 0.5, 0.6141, 0.5, 0.3859, 0.5, 0.6141, 0.5, 0.6141, 0.5, 0.6141, 0.5, 0.6141, 0.5, 0.6141, 0.5, 0.3859, 0.5, 0.3859, 0.5, 0.6141, 0.5, 0.3859, 0.5, 0.6141, 0.5, 0.6141, 0.5, 0.3859, 0.5, 0.6141, 0.75, 0.3859, 0.75, 0.3859, 0.75, 0.6141, 0.75, 0.3859, 0.75, 0.3859, 0.75, 0.3859, 0.75, 0.3859, 0.75, 0.3859, 0.75, 0.6141, 0.75, 0.6141, 0.75, 0.3859, 0.75, 0.6141, 0.75, 0.6141, 0.75, 0.6141, 0.75, 0.6141, 0.75, 0.625, 0.7478, 0.625, 0.7478, 0.625, 0.75, 0.625, 0.75, 0.625, 0.5022, 0.625, 0.7478, 0.625, 0.75, 0.625, 0.5, 0.625, 0.5022, 0.625, 0.5022, 0.625, 0.5, 0.625, 0.5, 0.625, 0.7478, 0.625, 0.5022, 0.625, 0.5, 0.625, 0.75, 0.625, 0.5022, 0.625, 0.7478, 0.625, 0.7478, 0.625, 0.5022, 0.625, 0.7478, 0.625, 0.7478, 0.625, 0.7478, 0.625, 0.7478, 0.625, 0.5022, 0.625, 0.7478, 0.625, 0.7478, 0.625, 0.5022, 0.625, 0.7478, 0.625, 0.5022, 0.625, 0.5022, 0.625, 0.7478, 0.0, 0.0, 0.0, 0.0, 0.0, 0.0, 0.3945, 0.5, 0.6175, 0.5, 0.6054, 0.4843, 0.5983, 0.6972, 0.3945, 0.75, 0.625, 0.7284, 0.5983, 0.6972, 0.4062, 1.0, 0.1221, 0.1422, 0.5938, 0.9973, 0.625, 0.9986, 0.3415, 0.5161, 0.3051, 0.5139, 0.5625, 0.9973, 0.5938, 0.9973, 0.3051, 0.5139, 0.2761, 0.5094, 0.5312, 0.9973, 0.5625, 0.9973, 0.431, 0.7731, 0.3984, 0.7731, 0.5, 0.9973, 0.5312, 0.9973, 0.4754, 0.9046, 0.4445, 0.9046, 0.4688, 0.9973, 0.5, 0.9973, 0.496, 0.9759, 0.4651, 0.9759, 0.4375, 0.9973, 0.4688, 0.9973, 0.4596, 0.9391, 0.4269, 0.9391, 0.4062, 0.9973, 0.4375, 0.9973, 0.4108, 0.8277, 0.3849, 0.8294, 0.625, 0.9986, 0.5273, 0.5, 0.5338, 0.8444, 0.5346, 0.8444, 0.3849, 0.8294, 0.2547, 0.5094, 0.5983, 0.6972, 0.7136, 0.9811, 0.5273, 0.5, 0.625, 0.9986, 0.625, 0.75, 0.0, 0.0, 0.3791, 0.0186, 0.125, 0.7321, 0.375, 0.7321, 0.3791, 0.7314, 0.4068, 0.4381, 0.375, 0.3931, 0.375, 0.7223, 0.4068, 0.4381, 0.375, 0.7223, 0.6062, 0.7267, 0.3945, 0.75, 0.4558, 0.75, 0.6175, 0.75, 0.6273, 0.7489, 0.6372, 0.7479, 0.6471, 0.7468, 0.6569, 0.7458, 0.6668, 0.7447, 0.6766, 0.7437, 0.6865, 0.7426, 0.6964, 0.7415, 0.7062, 0.7405, 0.7161, 0.7394, 0.726, 0.7384, 0.375, 0.383, 0.726, 0.4923, 0.7161, 0.493, 0.7062, 0.4937, 0.6964, 0.4944, 0.6865, 0.4951, 0.6766, 0.4958, 0.6668, 0.4965, 0.6569, 0.4972, 0.6471, 0.4979, 0.6372, 0.4986, 0.6273, 0.4993, 0.6175, 0.5, 0.3945, 0.5, 0.6062, 0.5233, 0.375, 0.5277, 0.625, 0.5126, 0.625, 0.5126, 0.625, 0.5085, 0.625, 0.5071, 0.6054, 0.7264, 0.5949, 0.7139, 0.6129, 0.7323, 0.6174, 0.7372, 0.625, 0.7374, 0.625, 0.7374, 0.625, 0.7429, 0.625, 0.7414, 0.0, 0.0, 0.0, 0.0, 0.6054, 0.4843, 0.5949, 0.4759, 0.6135, 0.4942, 0.625, 0.5054, 0.6246, 0.5051, 0.625, 0.5071, 0.625, 0.5085, 0.6135, 0.4942, 0.6177, 0.4979, 0.5949, 0.4759, 0.6054, 0.4843, 0.6177, 0.4979, 0.6135, 0.4942, 0.625, 0.7414, 0.625, 0.7407, 0.625, 0.7211, 0.625, 0.7414, 0.625, 0.7429, 0.6174, 0.7372, 0.6129, 0.7323, 0.5946, 0.4973, 0.6072, 0.7251, 0.6072, 0.7251, 0.5946, 0.4973, 0.5624, 0.471, 0.5917, 0.7242, 0.3831, 0.702, 0.06991, 0.09115, 0.5946, 0.4973, 0.6072, 0.7251, 0.3695, 0.6957, 0.09452, 0.1066, 0.5917, 0.7242, 0.3831, 0.702, 0.3831, 0.702, 0.5917, 0.7242, 0.09452, 0.1066, 0.5624, 0.471, 0.5624, 0.471, 0.09452, 0.1066, 0.3831, 0.702, 0.06991, 0.09115, 0.06991, 0.09115, 0.3831, 0.702, 0.6072, 0.7251, 0.3695, 0.6957, 0.3695, 0.6957, 0.6072, 0.7251, 0.06991, 0.09115, 0.5946, 0.4973, 0.5946, 0.4973, 0.06991, 0.09115, 0.5624, 0.471, 0.5917, 0.7242, 0.5917, 0.7242, 0.5624, 0.471, 0.3695, 0.6957, 0.09452, 0.1066, 0.09452, 0.1066, 0.3695, 0.6957, 0.625, 0.7341, 0.625, 0.7436, 0.6156, 0.7369, 0.625, 0.7436, 0.625, 0.7529, 0.6156, 0.7369, 0.625, 0.7529, 0.625, 0.7591, 0.6156, 0.7369, 0.625, 0.7391, 0.625, 0.7391, 0.625, 0.7449, 0.625, 0.7449, 0.625, 0.7449, 0.625, 0.7449, 0.6199, 0.75, 0.6199, 0.75, 0.6199, 0.75, 0.6199, 0.75, 0.6141, 0.75, 0.6141, 0.75, 0.625, 0.7341, 0.625, 0.739, 0.625, 0.7454, 0.625, 0.7436, 0.625, 0.7436, 0.625, 0.7454, 0.6202, 0.75, 0.62, 0.75, 0.62, 0.75, 0.6202, 0.75, 0.614, 0.75, 0.6127, 0.75, 0.625, 0.739, 0.625, 0.7391, 0.625, 0.7449, 0.625, 0.7454, 0.625, 0.7454, 0.625, 0.7449, 0.6199, 0.75, 0.6202, 0.75, 0.6202, 0.75, 0.6199, 0.75, 0.6141, 0.75, 0.614, 0.75, 0.6141, 0.75, 0.6141, 0.75, 0.6199, 0.75, 0.6215, 0.7494, 0.6215, 0.7494, 0.6199, 0.75, 0.625, 0.7449, 0.625, 0.7359, 0.625, 0.7359, 0.625, 0.7449, 0.625, 0.7391, 0.625, 0.721, 0.6141, 0.75, 0.375, 0.75, 0.375, 0.75, 0.6141, 0.75, 0.5918, 0.4735, 0.6092, 0.4874, 0.6077, 0.4985, 0.6092, 0.4874, 0.6174, 0.4993, 0.6077, 0.4985, 0.6174, 0.4993, 0.613, 0.4989, 0.6077, 0.4985, 0.625, 0.5118, 0.625, 0.512, 0.625, 0.5049, 0.625, 0.5055, 0.625, 0.5055, 0.625, 0.5049, 0.6199, 0.5, 0.6195, 0.5, 0.6195, 0.5, 0.6199, 0.5, 0.6131, 0.5, 0.6132, 0.5, 0.625, 0.512, 0.625, 0.5172, 0.625, 0.507, 0.625, 0.5049, 0.625, 0.5049, 0.625, 0.507, 0.6196, 0.5, 0.6199, 0.5, 0.6199, 0.5, 0.6196, 0.5, 0.6117, 0.5, 0.6131, 0.5, 0.625, 0.5118, 0.625, 0.5118, 0.625, 0.5055, 0.625, 0.5055, 0.625, 0.5055, 0.625, 0.5055, 0.6195, 0.5, 0.6195, 0.5, 0.6195, 0.5, 0.6195, 0.5, 0.6132, 0.5, 0.6132, 0.5, 0.625, 0.529, 0.625, 0.5118, 0.625, 0.5055, 0.6238, 0.509, 0.6238, 0.509, 0.625, 0.5055, 0.6195, 0.5, 0.6164, 0.4961, 0.6164, 0.4961, 0.6195, 0.5, 0.6132, 0.5, 0.6132, 0.5, 0.375, 0.5, 0.6132, 0.5, 0.6132, 0.5, 0.375, 0.5, 0.446, 0.8685, 0.446, 0.75, 0.4105, 0.75, 0.4105, 0.8685, 0.4105, 0.8685, 0.4105, 0.75, 0.375, 0.75, 0.375, 0.8685, 0.2565, 0.7462, 0.375, 0.7462, 0.375, 0.7423, 0.2565, 0.7423, 0.446, 1.0, 0.446, 0.8685, 0.4105, 0.8685, 0.4105, 1.0, 0.4105, 1.0, 0.4105, 0.8685, 0.375, 0.8685, 0.375, 1.0, 0.125, 0.7462, 0.2565, 0.7462, 0.2565, 0.7423, 0.125, 0.7423, 0.125, 0.7223, 0.125, 0.7423, 0.2565, 0.7423, 0.2565, 0.7223, 0.5622, 0.75, 0.5622, 1.0, 0.5863, 1.0, 0.5863, 0.75, 0.5863, 0.75, 0.5863, 1.0, 0.625, 1.0, 0.625, 0.75, 0.625, 0.75, 0.875, 0.75, 0.875, 0.7458, 0.625, 0.7458, 0.625, 0.7458, 0.875, 0.7458, 0.875, 0.7432, 0.625, 0.7432, 0.625, 0.7284, 0.625, 0.7432, 0.875, 0.7432, 0.875, 0.7284, 0.5682, 0.75, 0.5682, 1.0, 0.5966, 1.0, 0.5966, 0.75, 0.5966, 0.75, 0.5966, 1.0, 0.625, 1.0, 0.625, 0.75, 0.625, 0.7461, 0.875, 0.7461, 0.875, 0.7422, 0.625, 0.7422, 0.375, 0.7321, 0.375, 0.7403, 0.3845, 0.7452, 0.4103, 0.7487, 0.4456, 0.75, 0.5682, 0.75, 0.5966, 0.749, 0.6174, 0.7461, 0.625, 0.7422, 0.625, 0.722, 0.3791, 0.7314, 0.4456, 1.0, 0.4456, 0.75, 0.4103, 0.75, 0.4103, 1.0, 0.4103, 1.0, 0.4103, 0.75, 0.375, 0.75, 0.375, 1.0, 0.125, 0.7452, 0.375, 0.7452, 0.375, 0.7403, 0.125, 0.7403, 0.4456, 0.0, 0.4103, 0.001295, 0.3845, 0.004832, 0.375, 0.009665, 0.375, 0.01792, 0.3791, 0.0186, 0.625, 0.02797, 0.625, 0.007771, 0.6174, 0.003886, 0.5966, 0.001041, 0.5682, 0.0, 0.4479, 0.5, 0.4479, 0.25, 0.4115, 0.25, 0.4115, 0.5, 0.4115, 0.5, 0.4115, 0.25, 0.375, 0.25, 0.375, 0.5, 0.375, 0.505, 0.125, 0.505, 0.125, 0.51, 0.375, 0.51, 0.625, 0.5095, 0.625, 0.528, 0.7339, 0.528, 0.8676, 0.528, 0.875, 0.528, 0.875, 0.5095, 0.5557, 0.25, 0.5557, 0.5, 0.5904, 0.5, 0.5904, 0.25, 0.5904, 0.25, 0.5904, 0.5, 0.625, 0.5, 0.625, 0.25, 0.875, 0.5047, 0.625, 0.5047, 0.625, 0.5095, 0.875, 0.5095, 0.375, 0.2321, 0.375, 0.24, 0.3848, 0.245, 0.4115, 0.2487, 0.4479, 0.25, 0.5557, 0.25, 0.5904, 0.2487, 0.6157, 0.2453, 0.625, 0.2405, 0.625, 0.222, 0.3791, 0.2314, 0.4523, 0.3815, 0.4523, 0.25, 0.4137, 0.25, 0.4137, 0.3815, 0.4137, 0.3815, 0.4137, 0.25, 0.375, 0.25, 0.375, 0.3815, 0.2565, 0.5042, 0.125, 0.5042, 0.125, 0.5084, 0.2565, 0.5084, 0.4523, 0.5, 0.4523, 0.3815, 0.4137, 0.3815, 0.4137, 0.5, 0.4137, 0.5, 0.4137, 0.3815, 0.375, 0.3815, 0.375, 0.5, 0.375, 0.5042, 0.2565, 0.5042, 0.2565, 0.5084, 0.375, 0.5084, 0.625, 0.5063, 0.625, 0.5216, 0.875, 0.5216, 0.875, 0.5063, 0.5671, 0.25, 0.5671, 0.5, 0.596, 0.5, 0.596, 0.25, 0.596, 0.25, 0.596, 0.5, 0.625, 0.5, 0.625, 0.25, 0.875, 0.5031, 0.625, 0.5031, 0.625, 0.5063, 0.875, 0.5063, 0.375, 0.2223, 0.375, 0.2416, 0.3854, 0.2458, 0.4137, 0.2489, 0.4523, 0.25, 0.5671, 0.25, 0.596, 0.2492, 0.6172, 0.2469, 0.625, 0.2437, 0.625, 0.2284, 0.6062, 0.2267])
me_cylinder.materials.append(mat_white_003)
me_cylinder.materials.append(mat_metal_003)
me_cylinder.materials.append(mat_gray_003)
me_cylinder.materials.append(mat_barrel_lights_active_003)
me_cylinder.materials.append(mat_metal_003)
me_cylinder.materials.append(mat_gray_003)
me_cylinder.materials.append(mat_reflective_black_003)
me_cylinder.use_remesh_preserve_volume = False
me_cylinder.use_remesh_preserve_attributes = False
me_cylinder.use_mirror_vertex_groups = False
me_cylinder.update()

# ---- objects
ob_weapon = bpy.data.objects.new('Weapon', me_cylinder)

# ---- transforms, parenting, visibility, modifiers, constraints
ob_weapon.location = (0.0, 0.0, 0.0)
ob_weapon.rotation_euler = (0.0, 1.571, 0.0)
ob_weapon.scale = (1.0, 1.0, 5.333)
ob_weapon.lineart.crease_threshold = 0.0

# ---- collection membership
col_collection.objects.link(ob_weapon)

# ---- scene / render settings (as saved in the file)
scene.frame_start = 1; scene.frame_end = 250; scene.frame_set(1)
scene.render.engine = 'BLENDER_EEVEE_NEXT'
scene.cycles.use_denoising = False
scene.cycles.samples = 128
scene.cycles.sampling_pattern = 'TABULATED_SOBOL'
scene.cycles.use_adaptive_sampling = False
scene.cycles.use_light_tree = False
scene.view_settings.view_transform = 'Filmic'
bpy.context.view_layer.update()

# ---- added for rendering (the .blend has no active camera): camera
cam_auto = bpy.data.cameras.new('AutoCamera')
cam_auto.lens = 50.0
cam_auto.sensor_width = 36.0
cam_auto.clip_end = 1000.0
ob_auto_camera = bpy.data.objects.new('AutoCamera', cam_auto)
scene.collection.objects.link(ob_auto_camera)
ob_auto_camera.location = (14.5034, -18.2317, 11.8907)
ob_auto_camera.rotation_euler = (1.09748, -7.21219e-08, 0.694738)
scene.camera = ob_auto_camera
bpy.context.view_layer.update()
